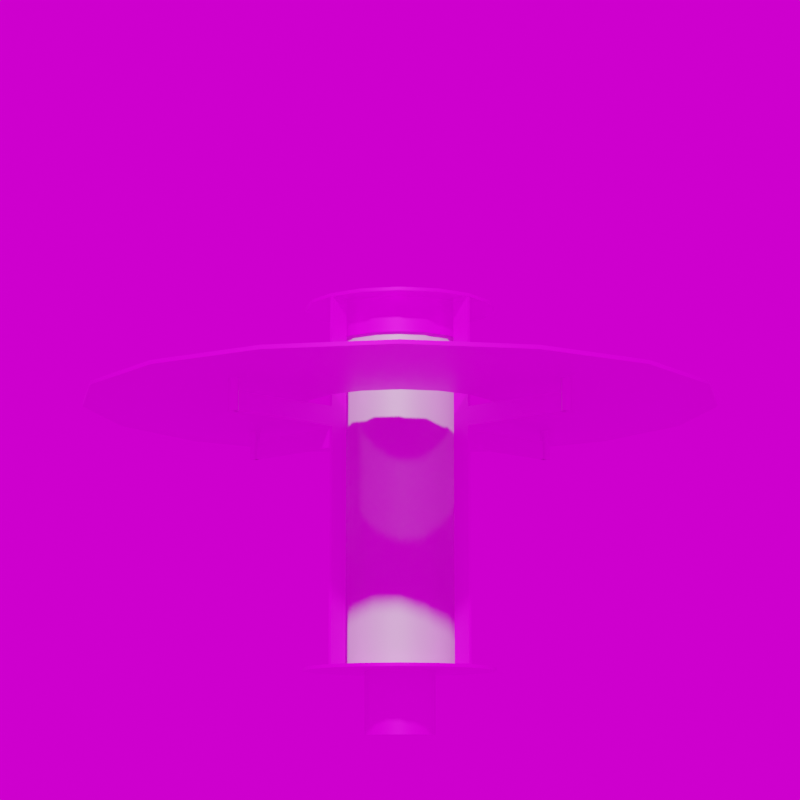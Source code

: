 # Source: Dieter_I.blend  (saved by Blender 3.6.11; exported with 4.5.12 LTS)
import bpy
from mathutils import Matrix  # noqa: F401  (used for matrix-valued properties, if any)

bpy.ops.wm.read_factory_settings(use_empty=True)
scene = bpy.context.scene
scene.name = 'Scene'

# ---- collections
col_collection = bpy.data.collections.new('Collection'); scene.collection.children.link(col_collection)

# ---- images (referenced by path relative to the original .blend; pixels are not part of the script)
import os
ASSET_DIR = os.environ.get("B2B_ASSET_DIR", "")  # directory of the original .blend (textures are referenced by path, not embedded)
HERE = os.path.dirname(os.path.abspath(__file__))  # packed textures are extracted next to this script under _unpacked/

def load_image(name, relpath, width, height, colorspace="sRGB"):
    """Load a texture the original file referenced (path relative to the .blend, or extracted next to this script)."""
    p = next((c for c in (os.path.join(HERE, relpath), os.path.join(ASSET_DIR, relpath)) if relpath and os.path.exists(c)), "")
    if p:
        img = bpy.data.images.load(p, check_existing=True)
        img.name = name
    else:  # same state as the original file: an image datablock whose file is absent (Cycles renders it pink)
        img = bpy.data.images.new(name, width, height)
        img.source = "FILE"
        img.filepath = "//" + (relpath or name)
    img.colorspace_settings.name = colorspace
    return img
img_ral_9011_graphitschwarz_jpg = load_image('RAL_9011_Graphitschwarz.jpg', 'RAL_9011_Graphitschwarz.jpg', 1024, 1024, 'sRGB')
img_weiss_jpg_001 = load_image('weiss.jpg.001', 'weiss.jpg', 1024, 1024, 'sRGB')
img_kloofendal_48d_partly_cloudy_puresky_8k_hdr_001 = load_image('kloofendal_48d_partly_cloudy_puresky_8k.hdr.001', 'kloofendal_48d_partly_cloudy_puresky_8k.hdr', 1024, 1024, 'Linear Rec.709')

# ---- materials (node trees are filled in below, after node groups)
mat_milchglas_002 = bpy.data.materials.new('Milchglas.002')
mat_milchglas_002.surface_render_method = 'BLENDED'
mat_milchglas_002.blend_method = 'BLEND'
mat_milchglas_002.use_backface_culling = True
mat_graphitschwarz_002 = bpy.data.materials.new('Graphitschwarz.002')
mat_graphitschwarz_002.alpha_threshold = 0.0
mat_graphitschwarz_002.roughness = 0.5
mat_graphitschwarz_002.line_color = (0.0, 0.0, 0.0, 1.0)
mat_gebuerstetes_metall_002 = bpy.data.materials.new('gebuerstetes Metall.002')
mat_weiss_004 = bpy.data.materials.new('weiss.004')

# ---- node groups
ng_auto_smooth = bpy.data.node_groups.new('Auto Smooth', 'GeometryNodeTree')
_s = ng_auto_smooth.interface.new_socket(name='Geometry', in_out='OUTPUT', socket_type='NodeSocketGeometry')
_s = ng_auto_smooth.interface.new_socket(name='Geometry', in_out='INPUT', socket_type='NodeSocketGeometry')
_s = ng_auto_smooth.interface.new_socket(name='Angle', in_out='INPUT', socket_type='NodeSocketFloat')
_s.subtype = 'ANGLE'
_s.min_value = 0.0
_s.max_value = 3.142
ng_auto_smooth.is_modifier = True
_N = ng_auto_smooth.nodes; _L = ng_auto_smooth.links
n0 = _N.new('NodeGroupOutput'); n0.name = 'Group Output'; n0.location = (480, -100)
n1 = _N.new('NodeGroupInput'); n1.name = 'Group Input'; n1.location = (-420, -300)
n2 = _N.new('NodeGroupInput'); n2.name = 'Group Input.001'; n2.location = (-60, -100)
n3 = _N.new('GeometryNodeSetShadeSmooth'); n3.name = 'Set Shade Smooth'; n3.location = (120, -100)
n3.domain = 'EDGE'
n4 = _N.new('GeometryNodeSetShadeSmooth'); n4.name = 'Set Shade Smooth.001'; n4.location = (300, -100)
n5 = _N.new('GeometryNodeInputMeshEdgeAngle'); n5.name = 'Edge Angle'; n5.location = (-420, -220)
n6 = _N.new('GeometryNodeInputEdgeSmooth'); n6.name = 'Is Edge Smooth'; n6.location = (-60, -160)
n7 = _N.new('GeometryNodeInputShadeSmooth'); n7.name = 'Is Face Smooth'; n7.location = (-240, -340)
n8 = _N.new('FunctionNodeBooleanMath'); n8.name = 'Boolean Math'; n8.location = (-60, -220)
n9 = _N.new('FunctionNodeCompare'); n9.name = 'Compare'; n9.location = (-240, -180)
n9.operation = 'LESS_EQUAL'
_L.new(n5.outputs[0], n9.inputs[0])
_L.new(n4.outputs[0], n0.inputs[0])
_L.new(n1.outputs[1], n9.inputs[1])
_L.new(n9.outputs[0], n8.inputs[0])
_L.new(n7.outputs[0], n8.inputs[1])
_L.new(n2.outputs[0], n3.inputs[0])
_L.new(n6.outputs[0], n3.inputs[1])
_L.new(n3.outputs[0], n4.inputs[0])
_L.new(n8.outputs[0], n3.inputs[2])
n0.is_active_output = True

# ---- material node trees
mat_milchglas_002.use_nodes = True; mat_milchglas_002.node_tree.nodes.clear()
_N = mat_milchglas_002.node_tree.nodes; _L = mat_milchglas_002.node_tree.links
n0 = _N.new('ShaderNodeBsdfPrincipled'); n0.name = 'Principled BSDF'; n0.location = (10, 300)
n0.distribution = 'GGX'
n0.subsurface_method = 'RANDOM_WALK_SKIN'
n0.inputs[1].default_value = 0.3
n0.inputs[3].default_value = 1.45
n0.inputs[4].default_value = 0.8
n0.inputs[27].default_value = (0.0, 0.0, 0.0, 1.0)
n0.inputs[28].default_value = 1.0
n1 = _N.new('ShaderNodeOutputMaterial'); n1.name = 'Material Output'; n1.location = (300, 300)
_L.new(n0.outputs[0], n1.inputs[0])
n1.is_active_output = True
mat_graphitschwarz_002.use_nodes = True; mat_graphitschwarz_002.node_tree.nodes.clear()
_N = mat_graphitschwarz_002.node_tree.nodes; _L = mat_graphitschwarz_002.node_tree.links
n0 = _N.new('ShaderNodeOutputMaterial'); n0.name = 'Material Output'; n0.location = (300, 300)
n1 = _N.new('ShaderNodeBsdfPrincipled'); n1.name = 'Principled BSDF'; n1.location = (10, 300)
n1.distribution = 'GGX'
n1.subsurface_method = 'RANDOM_WALK_SKIN'
n1.inputs[1].default_value = 0.5
n1.inputs[2].default_value = 0.4
n1.inputs[3].default_value = 1.45
n1.inputs[27].default_value = (0.0, 0.0, 0.0, 1.0)
n1.inputs[28].default_value = 1.0
n2 = _N.new('ShaderNodeTexImage'); n2.name = 'Image Texture'; n2.location = (-280, 275)
n2.image = img_ral_9011_graphitschwarz_jpg
_L.new(n1.outputs[0], n0.inputs[0])
_L.new(n2.outputs[0], n1.inputs[0])
n0.is_active_output = True
mat_gebuerstetes_metall_002.use_nodes = True; mat_gebuerstetes_metall_002.node_tree.nodes.clear()
_N = mat_gebuerstetes_metall_002.node_tree.nodes; _L = mat_gebuerstetes_metall_002.node_tree.links
n0 = _N.new('ShaderNodeBsdfPrincipled'); n0.name = 'Principled BSDF'; n0.location = (10, 300)
n0.distribution = 'GGX'
n0.subsurface_method = 'RANDOM_WALK_SKIN'
n0.inputs[1].default_value = 0.9
n0.inputs[2].default_value = 0.4
n0.inputs[3].default_value = 1.45
n0.inputs[27].default_value = (0.0, 0.0, 0.0, 1.0)
n0.inputs[28].default_value = 1.0
n1 = _N.new('ShaderNodeOutputMaterial'); n1.name = 'Material Output'; n1.location = (300, 300)
n2 = _N.new('ShaderNodeTexImage'); n2.name = 'Image Texture'; n2.location = (-280, 275)
n2.image = img_weiss_jpg_001
_L.new(n0.outputs[0], n1.inputs[0])
_L.new(n2.outputs[0], n0.inputs[0])
n1.is_active_output = True
mat_weiss_004.use_nodes = True; mat_weiss_004.node_tree.nodes.clear()
_N = mat_weiss_004.node_tree.nodes; _L = mat_weiss_004.node_tree.links
n0 = _N.new('ShaderNodeBsdfPrincipled'); n0.name = 'Principled BSDF'; n0.location = (10, 300)
n0.distribution = 'GGX'
n0.subsurface_method = 'RANDOM_WALK_SKIN'
n0.inputs[1].default_value = 0.5
n0.inputs[3].default_value = 1.45
n0.inputs[27].default_value = (0.0, 0.0, 0.0, 1.0)
n0.inputs[28].default_value = 1.0
n1 = _N.new('ShaderNodeOutputMaterial'); n1.name = 'Material Output'; n1.location = (300, 300)
n2 = _N.new('ShaderNodeTexImage'); n2.name = 'Image Texture'; n2.location = (-280, 275)
n2.image = img_weiss_jpg_001
_L.new(n0.outputs[0], n1.inputs[0])
_L.new(n2.outputs[0], n0.inputs[0])
n1.is_active_output = True

# ---- world
world_world = bpy.data.worlds.new('World'); scene.world = world_world
world_world.use_nodes = True; world_world.node_tree.nodes.clear()
_N = world_world.node_tree.nodes; _L = world_world.node_tree.links
n0 = _N.new('ShaderNodeOutputWorld'); n0.name = 'World Output'; n0.location = (300, 300)
n1 = _N.new('ShaderNodeBackground'); n1.name = 'Background'; n1.location = (10, 300)
n2 = _N.new('ShaderNodeTexEnvironment'); n2.name = 'Environment Texture'; n2.location = (-280, 280)
n2.image = img_kloofendal_48d_partly_cloudy_puresky_8k_hdr_001
_L.new(n1.outputs[0], n0.inputs[0])
_L.new(n2.outputs[0], n1.inputs[0])
n0.is_active_output = True
world_world.color = (0.05088, 0.05088, 0.05088)
world_world.use_sun_shadow = False
world_world.sun_shadow_jitter_overblur = 0.0

# ---- cameras
cam_camera = bpy.data.cameras.new('Camera')
cam_camera.lens = 100.0

# ---- meshes
me_cylinder_009 = bpy.data.meshes.new('Cylinder.009')
me_cylinder_009.from_pydata([(2.681e-10, 0.08264, -0.2116), (2.681e-10, 0.08264, 0.2054), (0.03163, 0.07635, -0.2116), (0.03163, 0.07635, 0.2054), (0.05844, 0.05844, -0.2116), (0.05844, 0.05844, 0.2054), (0.07635, 0.03163, -0.2116), (0.07635, 0.03163, 0.2054), (0.08264, 1.271e-12, -0.2116), (0.08264, 1.271e-12, 0.2054), (0.07635, -0.03163, -0.2116), (0.07635, -0.03163, 0.2054), (0.05844, -0.05844, -0.2116), (0.05844, -0.05844, 0.2054), (0.03163, -0.07635, -0.2116), (0.03163, -0.07635, 0.2054), (2.681e-10, -0.08264, -0.2116), (2.681e-10, -0.08264, 0.2054), (-0.03163, -0.07635, -0.2116), (-0.03163, -0.07635, 0.2054), (-0.05844, -0.05844, -0.2116), (-0.05844, -0.05844, 0.2054), (-0.07635, -0.03163, -0.2116), (-0.07635, -0.03163, 0.2054), (-0.08264, 1.271e-12, -0.2116), (-0.08264, 1.271e-12, 0.2054), (-0.07635, 0.03163, -0.2116), (-0.07635, 0.03163, 0.2054), (-0.05844, 0.05844, -0.2116), (-0.05844, 0.05844, 0.2054), (-0.03163, 0.07635, -0.2116), (-0.03163, 0.07635, 0.2054)], [], [(1, 2, 0), (3, 4, 2), (5, 6, 4), (7, 8, 6), (9, 10, 8), (11, 12, 10), (13, 14, 12), (15, 16, 14), (17, 18, 16), (19, 20, 18), (21, 22, 20), (23, 24, 22), (25, 26, 24), (27, 28, 26), (29, 30, 28), (31, 0, 30), (1, 3, 2), (3, 5, 4), (5, 7, 6), (7, 9, 8), (9, 11, 10), (11, 13, 12), (13, 15, 14), (15, 17, 16), (17, 19, 18), (19, 21, 20), (21, 23, 22), (23, 25, 24), (25, 27, 26), (27, 29, 28), (29, 31, 30), (31, 1, 0)])
me_cylinder_009.polygons.foreach_set('use_smooth', [True] * 32)
_uv = me_cylinder_009.uv_layers.new(name='UVMap')
_uv.uv.foreach_set('vector', [1.0, 1.0, 0.9375, 0.5, 1.0, 0.5, 0.9375, 1.0, 0.875, 0.5, 0.9375, 0.5, 0.875, 1.0, 0.8125, 0.5, 0.875, 0.5, 0.8125, 1.0, 0.75, 0.5, 0.8125, 0.5, 0.75, 1.0, 0.6875, 0.5, 0.75, 0.5, 0.6875, 1.0, 0.625, 0.5, 0.6875, 0.5, 0.625, 1.0, 0.5625, 0.5, 0.625, 0.5, 0.5625, 1.0, 0.5, 0.5, 0.5625, 0.5, 0.5, 1.0, 0.4375, 0.5, 0.5, 0.5, 0.4375, 1.0, 0.375, 0.5, 0.4375, 0.5, 0.375, 1.0, 0.3125, 0.5, 0.375, 0.5, 0.3125, 1.0, 0.25, 0.5, 0.3125, 0.5, 0.25, 1.0, 0.1875, 0.5, 0.25, 0.5, 0.1875, 1.0, 0.125, 0.5, 0.1875, 0.5, 0.125, 1.0, 0.0625, 0.5, 0.125, 0.5, 0.0625, 1.0, 0.0, 0.5, 0.0625, 0.5, 1.0, 1.0, 0.9375, 1.0, 0.9375, 0.5, 0.9375, 1.0, 0.875, 1.0, 0.875, 0.5, 0.875, 1.0, 0.8125, 1.0, 0.8125, 0.5, 0.8125, 1.0, 0.75, 1.0, 0.75, 0.5, 0.75, 1.0, 0.6875, 1.0, 0.6875, 0.5, 0.6875, 1.0, 0.625, 1.0, 0.625, 0.5, 0.625, 1.0, 0.5625, 1.0, 0.5625, 0.5, 0.5625, 1.0, 0.5, 1.0, 0.5, 0.5, 0.5, 1.0, 0.4375, 1.0, 0.4375, 0.5, 0.4375, 1.0, 0.375, 1.0, 0.375, 0.5, 0.375, 1.0, 0.3125, 1.0, 0.3125, 0.5, 0.3125, 1.0, 0.25, 1.0, 0.25, 0.5, 0.25, 1.0, 0.1875, 1.0, 0.1875, 0.5, 0.1875, 1.0, 0.125, 1.0, 0.125, 0.5, 0.125, 1.0, 0.0625, 1.0, 0.0625, 0.5, 0.0625, 1.0, 0.0, 1.0, 0.0, 0.5])
me_cylinder_009.materials.append(mat_milchglas_002)
me_cylinder_009.update()
me_cylinder_010 = bpy.data.meshes.new('Cylinder.010')
me_cylinder_010.from_pydata([(6.821e-11, 0.2889, 0.3795), (6.821e-11, 0.2889, 0.425), (0.004524, 0.287, 0.3795), (0.004524, 0.287, 0.425), (0.006398, 0.2825, 0.3795), (0.006398, 0.2825, 0.425), (0.004524, 0.278, 0.3795), (0.004524, 0.278, 0.425), (6.821e-11, 0.2761, 0.3795), (6.821e-11, 0.2761, 0.425), (-0.004524, 0.278, 0.3795), (-0.004524, 0.278, 0.425), (-0.006398, 0.2825, 0.3795), (-0.006398, 0.2825, 0.425), (-0.004524, 0.287, 0.3795), (-0.004524, 0.287, 0.425), (0.004524, 0.287, 0.4297), (6.821e-11, 0.2889, 0.4297), (0.006398, 0.2825, 0.4297), (0.004524, 0.278, 0.4297), (6.821e-11, 0.2761, 0.4297), (-0.004524, 0.278, 0.4297), (-0.006398, 0.2825, 0.4297), (-0.004524, 0.287, 0.4297), (0.2889, -1.27e-08, 0.3795), (0.2889, -1.27e-08, 0.425), (0.287, -0.004524, 0.3795), (0.287, -0.004524, 0.425), (0.2825, -0.006398, 0.3795), (0.2825, -0.006398, 0.425), (0.278, -0.004524, 0.3795), (0.278, -0.004524, 0.425), (0.2761, -1.214e-08, 0.3795), (0.2761, -1.214e-08, 0.425), (0.278, 0.004524, 0.3795), (0.278, 0.004524, 0.425), (0.2825, 0.006398, 0.3795), (0.2825, 0.006398, 0.425), (0.287, 0.004524, 0.3795), (0.287, 0.004524, 0.425), (0.287, -0.004524, 0.4297), (0.2889, -1.27e-08, 0.4297), (0.2825, -0.006398, 0.4297), (0.278, -0.004524, 0.4297), (0.2761, -1.214e-08, 0.4297), (0.278, 0.004524, 0.4297), (0.2825, 0.006398, 0.4297), (0.287, 0.004524, 0.4297), (-2.532e-08, -0.2889, 0.3795), (-2.532e-08, -0.2889, 0.425), (-0.004524, -0.287, 0.3795), (-0.004524, -0.287, 0.425), (-0.006398, -0.2825, 0.3795), (-0.006398, -0.2825, 0.425), (-0.004524, -0.278, 0.3795), (-0.004524, -0.278, 0.425), (-2.42e-08, -0.2761, 0.3795), (-2.42e-08, -0.2761, 0.425), (0.004524, -0.278, 0.3795), (0.004524, -0.278, 0.425), (0.006398, -0.2825, 0.3795), (0.006398, -0.2825, 0.425), (0.004524, -0.287, 0.3795), (0.004524, -0.287, 0.425), (-0.004524, -0.287, 0.4297), (-2.532e-08, -0.2889, 0.4297), (-0.006398, -0.2825, 0.4297), (-0.004524, -0.278, 0.4297), (-2.42e-08, -0.2761, 0.4297), (0.004524, -0.278, 0.4297), (0.006398, -0.2825, 0.4297), (0.004524, -0.287, 0.4297), (-0.2889, 3.795e-08, 0.3795), (-0.2889, 3.795e-08, 0.425), (-0.287, 0.004524, 0.3795), (-0.287, 0.004524, 0.425), (-0.2825, 0.006398, 0.3795), (-0.2825, 0.006398, 0.425), (-0.278, 0.004524, 0.3795), (-0.278, 0.004524, 0.425), (-0.2761, 3.627e-08, 0.3795), (-0.2761, 3.627e-08, 0.425), (-0.278, -0.004524, 0.3795), (-0.278, -0.004524, 0.425), (-0.2825, -0.006398, 0.3795), (-0.2825, -0.006398, 0.425), (-0.287, -0.004524, 0.3795), (-0.287, -0.004524, 0.425), (-0.287, 0.004524, 0.4297), (-0.2889, 3.795e-08, 0.4297), (-0.2825, 0.006398, 0.4297), (-0.278, 0.004524, 0.4297), (-0.2761, 3.627e-08, 0.4297), (-0.278, -0.004524, 0.4297), (-0.2825, -0.006398, 0.4297), (-0.287, -0.004524, 0.4297)], [], [(1, 2, 0), (3, 4, 2), (4, 7, 6), (7, 8, 6), (9, 10, 8), (11, 12, 10), (5, 19, 7), (13, 14, 12), (15, 0, 14), (6, 10, 14), (19, 18, 22), (11, 22, 13), (7, 20, 9), (13, 23, 15), (3, 18, 5), (9, 21, 11), (15, 17, 1), (1, 16, 3), (25, 26, 24), (27, 28, 26), (28, 31, 30), (31, 32, 30), (33, 34, 32), (35, 36, 34), (29, 43, 31), (37, 38, 36), (39, 24, 38), (30, 34, 38), (43, 42, 46), (35, 46, 37), (31, 44, 33), (37, 47, 39), (27, 42, 29), (33, 45, 35), (39, 41, 25), (25, 40, 27), (49, 50, 48), (51, 52, 50), (52, 55, 54), (55, 56, 54), (57, 58, 56), (59, 60, 58), (53, 67, 55), (61, 62, 60), (63, 48, 62), (54, 58, 62), (67, 66, 70), (59, 70, 61), (55, 68, 57), (61, 71, 63), (51, 66, 53), (57, 69, 59), (63, 65, 49), (49, 64, 51), (73, 74, 72), (75, 76, 74), (76, 79, 78), (79, 80, 78), (81, 82, 80), (83, 84, 82), (77, 91, 79), (85, 86, 84), (87, 72, 86), (78, 82, 86), (91, 90, 94), (83, 94, 85), (79, 92, 81), (85, 95, 87), (75, 90, 77), (81, 93, 83), (87, 89, 73), (73, 88, 75), (1, 3, 2), (3, 5, 4), (4, 5, 7), (7, 9, 8), (9, 11, 10), (11, 13, 12), (5, 18, 19), (13, 15, 14), (15, 1, 0), (14, 0, 2), (2, 4, 6), (6, 8, 10), (10, 12, 14), (14, 2, 6), (18, 16, 17), (17, 23, 18), (23, 22, 18), (22, 21, 20), (20, 19, 22), (11, 21, 22), (7, 19, 20), (13, 22, 23), (3, 16, 18), (9, 20, 21), (15, 23, 17), (1, 17, 16), (25, 27, 26), (27, 29, 28), (28, 29, 31), (31, 33, 32), (33, 35, 34), (35, 37, 36), (29, 42, 43), (37, 39, 38), (39, 25, 24), (38, 24, 26), (26, 28, 30), (30, 32, 34), (34, 36, 38), (38, 26, 30), (42, 40, 41), (41, 47, 42), (47, 46, 42), (46, 45, 44), (44, 43, 46), (35, 45, 46), (31, 43, 44), (37, 46, 47), (27, 40, 42), (33, 44, 45), (39, 47, 41), (25, 41, 40), (49, 51, 50), (51, 53, 52), (52, 53, 55), (55, 57, 56), (57, 59, 58), (59, 61, 60), (53, 66, 67), (61, 63, 62), (63, 49, 48), (62, 48, 50), (50, 52, 54), (54, 56, 58), (58, 60, 62), (62, 50, 54), (66, 64, 65), (65, 71, 66), (71, 70, 66), (70, 69, 68), (68, 67, 70), (59, 69, 70), (55, 67, 68), (61, 70, 71), (51, 64, 66), (57, 68, 69), (63, 71, 65), (49, 65, 64), (73, 75, 74), (75, 77, 76), (76, 77, 79), (79, 81, 80), (81, 83, 82), (83, 85, 84), (77, 90, 91), (85, 87, 86), (87, 73, 72), (86, 72, 74), (74, 76, 78), (78, 80, 82), (82, 84, 86), (86, 74, 78), (90, 88, 94), (88, 89, 94), (89, 95, 94), (94, 93, 92), (92, 91, 94), (83, 93, 94), (79, 91, 92), (85, 94, 95), (75, 88, 90), (81, 92, 93), (87, 95, 89), (73, 89, 88)])
me_cylinder_010.polygons.foreach_set('use_smooth', [True] * 176)
me_cylinder_010.polygons.foreach_set('material_index', [0, 0, 0, 0, 0, 0, 1, 0, 0, 0, 1, 1, 1, 1, 1, 1, 1, 1, 0, 0, 0, 0, 0, 0, 1, 0, 0, 0, 1, 1, 1, 1, 1, 1, 1, 1, 0, 0, 0, 0, 0, 0, 1, 0, 0, 0, 1, 1, 1, 1, 1, 1, 1, 1, 0, 0, 0, 0, 0, 0, 1, 0, 0, 0, 1, 1, 1, 1, 1, 1, 1, 1, 0, 0, 0, 0, 0, 0, 1, 0, 0, 0, 0, 0, 0, 0, 1, 1, 1, 1, 1, 1, 1, 1, 1, 1, 1, 1, 0, 0, 0, 0, 0, 0, 1, 0, 0, 0, 0, 0, 0, 0, 1, 1, 1, 1, 1, 1, 1, 1, 1, 1, 1, 1, 0, 0, 0, 0, 0, 0, 1, 0, 0, 0, 0, 0, 0, 0, 1, 1, 1, 1, 1, 1, 1, 1, 1, 1, 1, 1, 0, 0, 0, 0, 0, 0, 1, 0, 0, 0, 0, 0, 0, 0, 1, 1, 1, 1, 1, 1, 1, 1, 1, 1, 1, 1])
_uv = me_cylinder_010.uv_layers.new(name='UVMap')
_uv.uv.foreach_set('vector', [1.0, 1.0, 0.875, 0.5, 1.0, 0.5, 0.875, 1.0, 0.75, 0.5, 0.875, 0.5, 0.75, 0.5, 0.625, 1.0, 0.625, 0.5, 0.625, 1.0, 0.5, 0.5, 0.625, 0.5, 0.5, 1.0, 0.375, 0.5, 0.5, 0.5, 0.375, 1.0, 0.25, 0.5, 0.375, 0.5, 0.75, 1.0, 0.625, 1.0, 0.625, 1.0, 0.25, 1.0, 0.125, 0.5, 0.25, 0.5, 0.125, 1.0, 0.0, 0.5, 0.125, 0.5, 0.9197, 0.08029, 0.5803, 0.08029, 0.5803, 0.4197, 0.4197, 0.08029, 0.49, 0.25, 0.01, 0.25, 0.375, 1.0, 0.25, 1.0, 0.25, 1.0, 0.625, 1.0, 0.5, 1.0, 0.5, 1.0, 0.25, 1.0, 0.125, 1.0, 0.125, 1.0, 0.875, 1.0, 0.75, 1.0, 0.75, 1.0, 0.5, 1.0, 0.375, 1.0, 0.375, 1.0, 0.125, 1.0, 0.0, 1.0, 0.0, 1.0, 1.0, 1.0, 0.875, 1.0, 0.875, 1.0, 1.0, 1.0, 0.875, 0.5, 1.0, 0.5, 0.875, 1.0, 0.75, 0.5, 0.875, 0.5, 0.75, 0.5, 0.625, 1.0, 0.625, 0.5, 0.625, 1.0, 0.5, 0.5, 0.625, 0.5, 0.5, 1.0, 0.375, 0.5, 0.5, 0.5, 0.375, 1.0, 0.25, 0.5, 0.375, 0.5, 0.75, 1.0, 0.625, 1.0, 0.625, 1.0, 0.25, 1.0, 0.125, 0.5, 0.25, 0.5, 0.125, 1.0, 0.0, 0.5, 0.125, 0.5, 0.9197, 0.08029, 0.5803, 0.08029, 0.5803, 0.4197, 0.4197, 0.08029, 0.49, 0.25, 0.01, 0.25, 0.375, 1.0, 0.25, 1.0, 0.25, 1.0, 0.625, 1.0, 0.5, 1.0, 0.5, 1.0, 0.25, 1.0, 0.125, 1.0, 0.125, 1.0, 0.875, 1.0, 0.75, 1.0, 0.75, 1.0, 0.5, 1.0, 0.375, 1.0, 0.375, 1.0, 0.125, 1.0, 0.0, 1.0, 0.0, 1.0, 1.0, 1.0, 0.875, 1.0, 0.875, 1.0, 1.0, 1.0, 0.875, 0.5, 1.0, 0.5, 0.875, 1.0, 0.75, 0.5, 0.875, 0.5, 0.75, 0.5, 0.625, 1.0, 0.625, 0.5, 0.625, 1.0, 0.5, 0.5, 0.625, 0.5, 0.5, 1.0, 0.375, 0.5, 0.5, 0.5, 0.375, 1.0, 0.25, 0.5, 0.375, 0.5, 0.75, 1.0, 0.625, 1.0, 0.625, 1.0, 0.25, 1.0, 0.125, 0.5, 0.25, 0.5, 0.125, 1.0, 0.0, 0.5, 0.125, 0.5, 0.9197, 0.08029, 0.5803, 0.08029, 0.5803, 0.4197, 0.4197, 0.08029, 0.49, 0.25, 0.01, 0.25, 0.375, 1.0, 0.25, 1.0, 0.25, 1.0, 0.625, 1.0, 0.5, 1.0, 0.5, 1.0, 0.25, 1.0, 0.125, 1.0, 0.125, 1.0, 0.875, 1.0, 0.75, 1.0, 0.75, 1.0, 0.5, 1.0, 0.375, 1.0, 0.375, 1.0, 0.125, 1.0, 0.0, 1.0, 0.0, 1.0, 1.0, 1.0, 0.875, 1.0, 0.875, 1.0, 1.0, 1.0, 0.875, 0.5, 1.0, 0.5, 0.875, 1.0, 0.75, 0.5, 0.875, 0.5, 0.75, 0.5, 0.625, 1.0, 0.625, 0.5, 0.625, 1.0, 0.5, 0.5, 0.625, 0.5, 0.5, 1.0, 0.375, 0.5, 0.5, 0.5, 0.375, 1.0, 0.25, 0.5, 0.375, 0.5, 0.75, 1.0, 0.625, 1.0, 0.625, 1.0, 0.25, 1.0, 0.125, 0.5, 0.25, 0.5, 0.125, 1.0, 0.0, 0.5, 0.125, 0.5, 0.9197, 0.08029, 0.5803, 0.08029, 0.5803, 0.4197, 0.4197, 0.08029, 0.49, 0.25, 0.01, 0.25, 0.375, 1.0, 0.25, 1.0, 0.25, 1.0, 0.625, 1.0, 0.5, 1.0, 0.5, 1.0, 0.25, 1.0, 0.125, 1.0, 0.125, 1.0, 0.875, 1.0, 0.75, 1.0, 0.75, 1.0, 0.5, 1.0, 0.375, 1.0, 0.375, 1.0, 0.125, 1.0, 0.0, 1.0, 0.0, 1.0, 1.0, 1.0, 0.875, 1.0, 0.875, 1.0, 1.0, 1.0, 0.875, 1.0, 0.875, 0.5, 0.875, 1.0, 0.75, 1.0, 0.75, 0.5, 0.75, 0.5, 0.75, 1.0, 0.625, 1.0, 0.625, 1.0, 0.5, 1.0, 0.5, 0.5, 0.5, 1.0, 0.375, 1.0, 0.375, 0.5, 0.375, 1.0, 0.25, 1.0, 0.25, 0.5, 0.75, 1.0, 0.75, 1.0, 0.625, 1.0, 0.25, 1.0, 0.125, 1.0, 0.125, 0.5, 0.125, 1.0, 0.0, 1.0, 0.0, 0.5, 0.5803, 0.4197, 0.75, 0.49, 0.9197, 0.4197, 0.9197, 0.4197, 0.99, 0.25, 0.9197, 0.08029, 0.9197, 0.08029, 0.75, 0.01, 0.5803, 0.08029, 0.5803, 0.08029, 0.51, 0.25, 0.5803, 0.4197, 0.5803, 0.4197, 0.9197, 0.4197, 0.9197, 0.08029, 0.49, 0.25, 0.4197, 0.4197, 0.25, 0.49, 0.25, 0.49, 0.08029, 0.4197, 0.49, 0.25, 0.08029, 0.4197, 0.01, 0.25, 0.49, 0.25, 0.01, 0.25, 0.08029, 0.08029, 0.25, 0.01, 0.25, 0.01, 0.4197, 0.08029, 0.01, 0.25, 0.375, 1.0, 0.375, 1.0, 0.25, 1.0, 0.625, 1.0, 0.625, 1.0, 0.5, 1.0, 0.25, 1.0, 0.25, 1.0, 0.125, 1.0, 0.875, 1.0, 0.875, 1.0, 0.75, 1.0, 0.5, 1.0, 0.5, 1.0, 0.375, 1.0, 0.125, 1.0, 0.125, 1.0, 0.0, 1.0, 1.0, 1.0, 1.0, 1.0, 0.875, 1.0, 1.0, 1.0, 0.875, 1.0, 0.875, 0.5, 0.875, 1.0, 0.75, 1.0, 0.75, 0.5, 0.75, 0.5, 0.75, 1.0, 0.625, 1.0, 0.625, 1.0, 0.5, 1.0, 0.5, 0.5, 0.5, 1.0, 0.375, 1.0, 0.375, 0.5, 0.375, 1.0, 0.25, 1.0, 0.25, 0.5, 0.75, 1.0, 0.75, 1.0, 0.625, 1.0, 0.25, 1.0, 0.125, 1.0, 0.125, 0.5, 0.125, 1.0, 0.0, 1.0, 0.0, 0.5, 0.5803, 0.4197, 0.75, 0.49, 0.9197, 0.4197, 0.9197, 0.4197, 0.99, 0.25, 0.9197, 0.08029, 0.9197, 0.08029, 0.75, 0.01, 0.5803, 0.08029, 0.5803, 0.08029, 0.51, 0.25, 0.5803, 0.4197, 0.5803, 0.4197, 0.9197, 0.4197, 0.9197, 0.08029, 0.49, 0.25, 0.4197, 0.4197, 0.25, 0.49, 0.25, 0.49, 0.08029, 0.4197, 0.49, 0.25, 0.08029, 0.4197, 0.01, 0.25, 0.49, 0.25, 0.01, 0.25, 0.08029, 0.08029, 0.25, 0.01, 0.25, 0.01, 0.4197, 0.08029, 0.01, 0.25, 0.375, 1.0, 0.375, 1.0, 0.25, 1.0, 0.625, 1.0, 0.625, 1.0, 0.5, 1.0, 0.25, 1.0, 0.25, 1.0, 0.125, 1.0, 0.875, 1.0, 0.875, 1.0, 0.75, 1.0, 0.5, 1.0, 0.5, 1.0, 0.375, 1.0, 0.125, 1.0, 0.125, 1.0, 0.0, 1.0, 1.0, 1.0, 1.0, 1.0, 0.875, 1.0, 1.0, 1.0, 0.875, 1.0, 0.875, 0.5, 0.875, 1.0, 0.75, 1.0, 0.75, 0.5, 0.75, 0.5, 0.75, 1.0, 0.625, 1.0, 0.625, 1.0, 0.5, 1.0, 0.5, 0.5, 0.5, 1.0, 0.375, 1.0, 0.375, 0.5, 0.375, 1.0, 0.25, 1.0, 0.25, 0.5, 0.75, 1.0, 0.75, 1.0, 0.625, 1.0, 0.25, 1.0, 0.125, 1.0, 0.125, 0.5, 0.125, 1.0, 0.0, 1.0, 0.0, 0.5, 0.5803, 0.4197, 0.75, 0.49, 0.9197, 0.4197, 0.9197, 0.4197, 0.99, 0.25, 0.9197, 0.08029, 0.9197, 0.08029, 0.75, 0.01, 0.5803, 0.08029, 0.5803, 0.08029, 0.51, 0.25, 0.5803, 0.4197, 0.5803, 0.4197, 0.9197, 0.4197, 0.9197, 0.08029, 0.49, 0.25, 0.4197, 0.4197, 0.25, 0.49, 0.25, 0.49, 0.08029, 0.4197, 0.49, 0.25, 0.08029, 0.4197, 0.01, 0.25, 0.49, 0.25, 0.01, 0.25, 0.08029, 0.08029, 0.25, 0.01, 0.25, 0.01, 0.4197, 0.08029, 0.01, 0.25, 0.375, 1.0, 0.375, 1.0, 0.25, 1.0, 0.625, 1.0, 0.625, 1.0, 0.5, 1.0, 0.25, 1.0, 0.25, 1.0, 0.125, 1.0, 0.875, 1.0, 0.875, 1.0, 0.75, 1.0, 0.5, 1.0, 0.5, 1.0, 0.375, 1.0, 0.125, 1.0, 0.125, 1.0, 0.0, 1.0, 1.0, 1.0, 1.0, 1.0, 0.875, 1.0, 1.0, 1.0, 0.875, 1.0, 0.875, 0.5, 0.875, 1.0, 0.75, 1.0, 0.75, 0.5, 0.75, 0.5, 0.75, 1.0, 0.625, 1.0, 0.625, 1.0, 0.5, 1.0, 0.5, 0.5, 0.5, 1.0, 0.375, 1.0, 0.375, 0.5, 0.375, 1.0, 0.25, 1.0, 0.25, 0.5, 0.75, 1.0, 0.75, 1.0, 0.625, 1.0, 0.25, 1.0, 0.125, 1.0, 0.125, 0.5, 0.125, 1.0, 0.0, 1.0, 0.0, 0.5, 0.5803, 0.4197, 0.75, 0.49, 0.9197, 0.4197, 0.9197, 0.4197, 0.99, 0.25, 0.9197, 0.08029, 0.9197, 0.08029, 0.75, 0.01, 0.5803, 0.08029, 0.5803, 0.08029, 0.51, 0.25, 0.5803, 0.4197, 0.5803, 0.4197, 0.9197, 0.4197, 0.9197, 0.08029, 0.49, 0.25, 0.4197, 0.4197, 0.01, 0.25, 0.4197, 0.4197, 0.25, 0.49, 0.01, 0.25, 0.25, 0.49, 0.08029, 0.4197, 0.01, 0.25, 0.01, 0.25, 0.08029, 0.08029, 0.25, 0.01, 0.25, 0.01, 0.4197, 0.08029, 0.01, 0.25, 0.375, 1.0, 0.375, 1.0, 0.25, 1.0, 0.625, 1.0, 0.625, 1.0, 0.5, 1.0, 0.25, 1.0, 0.25, 1.0, 0.125, 1.0, 0.875, 1.0, 0.875, 1.0, 0.75, 1.0, 0.5, 1.0, 0.5, 1.0, 0.375, 1.0, 0.125, 1.0, 0.125, 1.0, 0.0, 1.0, 1.0, 1.0, 1.0, 1.0, 0.875, 1.0])
me_cylinder_010.materials.append(mat_graphitschwarz_002)
me_cylinder_010.materials.append(mat_gebuerstetes_metall_002)
me_cylinder_010.update()
me_mesh = bpy.data.meshes.new('Mesh')
me_mesh.from_pydata([(0.002033, 0.1222, 0.5477), (0.002033, 0.1226, 0.4046), (0.002033, 0.2817, 0.4046), (0.002033, 0.2817, 0.3795), (0.002033, 0.1226, 0.3795), (0.002033, 0.1222, 0.08136), (0.002033, 0.09771, 0.08158), (0.002033, 0.09778, 0.5479), (-0.002033, 0.1222, 0.5477), (-0.002033, 0.1226, 0.4046), (-0.002033, 0.2817, 0.4046), (-0.002033, 0.2817, 0.3795), (-0.002033, 0.1226, 0.3795), (-0.002033, 0.1222, 0.08136), (-0.002033, 0.09771, 0.08158), (-0.002033, 0.09778, 0.5479), (0.1222, -0.002033, 0.5477), (0.1226, -0.002033, 0.4046), (0.2817, -0.002033, 0.4046), (0.2817, -0.002033, 0.3795), (0.1226, -0.002033, 0.3795), (0.1222, -0.002033, 0.08136), (0.09771, -0.002033, 0.08158), (0.09778, -0.002033, 0.5479), (0.1222, 0.002033, 0.5477), (0.1226, 0.002033, 0.4046), (0.2817, 0.002033, 0.4046), (0.2817, 0.002033, 0.3795), (0.1226, 0.002033, 0.3795), (0.1222, 0.002033, 0.08136), (0.09771, 0.002033, 0.08158), (0.09778, 0.002033, 0.5479), (-0.002033, -0.1222, 0.5477), (-0.002033, -0.1226, 0.4046), (-0.002033, -0.2817, 0.4046), (-0.002033, -0.2817, 0.3795), (-0.002033, -0.1226, 0.3795), (-0.002033, -0.1222, 0.08136), (-0.002033, -0.09771, 0.08158), (-0.002033, -0.09778, 0.5479), (0.002033, -0.1222, 0.5477), (0.002033, -0.1226, 0.4046), (0.002033, -0.2817, 0.4046), (0.002033, -0.2817, 0.3795), (0.002033, -0.1226, 0.3795), (0.002033, -0.1222, 0.08136), (0.002033, -0.09771, 0.08158), (0.002033, -0.09778, 0.5479), (-0.1222, 0.002033, 0.5477), (-0.1226, 0.002033, 0.4046), (-0.2817, 0.002033, 0.4046), (-0.2817, 0.002033, 0.3795), (-0.1226, 0.002033, 0.3795), (-0.1222, 0.002033, 0.08136), (-0.09771, 0.002033, 0.08158), (-0.09778, 0.002033, 0.5479), (-0.1222, -0.002033, 0.5477), (-0.1226, -0.002033, 0.4046), (-0.2817, -0.002033, 0.4046), (-0.2817, -0.002033, 0.3795), (-0.1226, -0.002033, 0.3795), (-0.1222, -0.002033, 0.08136), (-0.09771, -0.002033, 0.08158), (-0.09778, -0.002033, 0.5479)], [], [(4, 6, 5), (4, 7, 6), (2, 4, 3), (2, 1, 4), (1, 7, 4), (0, 7, 1), (12, 13, 14), (12, 14, 15), (10, 11, 12), (10, 12, 9), (9, 12, 15), (8, 9, 15), (2, 9, 1), (7, 14, 6), (5, 12, 4), (3, 10, 2), (1, 8, 0), (0, 15, 7), (5, 14, 13), (3, 12, 11), (20, 22, 21), (20, 23, 22), (18, 20, 19), (18, 17, 20), (17, 23, 20), (16, 23, 17), (28, 29, 30), (28, 30, 31), (26, 27, 28), (26, 28, 25), (25, 28, 31), (24, 25, 31), (17, 26, 25), (23, 30, 22), (21, 28, 20), (19, 26, 18), (17, 24, 16), (16, 31, 23), (21, 30, 29), (20, 27, 19), (36, 38, 37), (36, 39, 38), (34, 36, 35), (34, 33, 36), (33, 39, 36), (32, 39, 33), (44, 45, 46), (44, 46, 47), (42, 43, 44), (42, 44, 41), (41, 44, 47), (40, 41, 47), (33, 42, 41), (39, 46, 38), (37, 44, 36), (35, 42, 34), (33, 40, 32), (32, 47, 39), (37, 46, 45), (36, 43, 35), (52, 54, 53), (52, 55, 54), (50, 52, 51), (50, 49, 52), (49, 55, 52), (48, 55, 49), (60, 61, 62), (60, 62, 63), (58, 59, 60), (58, 60, 57), (57, 60, 63), (56, 57, 63), (50, 57, 49), (55, 62, 54), (53, 60, 52), (51, 58, 50), (49, 56, 48), (48, 63, 55), (54, 61, 53), (52, 59, 51), (2, 10, 9), (7, 15, 14), (5, 13, 12), (3, 11, 10), (1, 9, 8), (0, 8, 15), (5, 6, 14), (3, 4, 12), (17, 18, 26), (23, 31, 30), (21, 29, 28), (19, 27, 26), (17, 25, 24), (16, 24, 31), (21, 22, 30), (20, 28, 27), (33, 34, 42), (39, 47, 46), (37, 45, 44), (35, 43, 42), (33, 41, 40), (32, 40, 47), (37, 38, 46), (36, 44, 43), (50, 58, 57), (55, 63, 62), (53, 61, 60), (51, 59, 58), (49, 57, 56), (48, 56, 63), (54, 62, 61), (52, 60, 59)])
_uv = me_mesh.uv_layers.new(name='UVMap')
_uv.uv.foreach_set('vector', [0.0004128, 0.0004128, 0.1464, 0.1464, 0.0004128, 0.2923, 0.1472, 0.0004128, 0.2932, 0.1464, 0.1472, 0.2923, 0.294, 0.0004129, 0.44, 0.1464, 0.294, 0.2923, 0.0004128, 0.2932, 0.1464, 0.4391, 0.0004128, 0.5851, 0.1472, 0.2932, 0.2932, 0.4391, 0.1472, 0.5851, 0.294, 0.2932, 0.44, 0.4391, 0.294, 0.5851, 0.4408, 0.0004129, 0.5867, 0.1464, 0.4408, 0.2923, 0.4408, 0.2932, 0.5867, 0.4391, 0.4408, 0.5851, 0.5876, 0.0004129, 0.7335, 0.1464, 0.5876, 0.2923, 0.5876, 0.2932, 0.7335, 0.4391, 0.5876, 0.5851, 0.0004128, 0.5859, 0.1464, 0.7319, 0.0004128, 0.8778, 0.1472, 0.5859, 0.2932, 0.7319, 0.1472, 0.8778, 0.5004, 0.5859, 0.294, 0.7923, 0.294, 0.5859, 0.7077, 0.5859, 0.5012, 0.7923, 0.5012, 0.5859, 0.9149, 0.5859, 0.7085, 0.7923, 0.7085, 0.5859, 0.9408, 0.0004128, 0.7344, 0.2068, 0.7344, 0.0004128, 0.9408, 0.2077, 0.7344, 0.4141, 0.7344, 0.2077, 0.5004, 0.7932, 0.294, 0.9996, 0.294, 0.7932, 0.5012, 0.7932, 0.7077, 0.9996, 0.5012, 0.9996, 0.7085, 0.7932, 0.9149, 0.9996, 0.7085, 0.9996, 0.0004128, 0.0004128, 0.1464, 0.1464, 0.0004128, 0.2923, 0.1472, 0.0004128, 0.2932, 0.1464, 0.1472, 0.2923, 0.294, 0.0004129, 0.44, 0.1464, 0.294, 0.2923, 0.0004128, 0.2932, 0.1464, 0.4391, 0.0004128, 0.5851, 0.1472, 0.2932, 0.2932, 0.4391, 0.1472, 0.5851, 0.294, 0.2932, 0.44, 0.4391, 0.294, 0.5851, 0.4408, 0.0004129, 0.5867, 0.1464, 0.4408, 0.2923, 0.4408, 0.2932, 0.5867, 0.4391, 0.4408, 0.5851, 0.5876, 0.0004129, 0.7335, 0.1464, 0.5876, 0.2923, 0.5876, 0.2932, 0.7335, 0.4391, 0.5876, 0.5851, 0.0004128, 0.5859, 0.1464, 0.7319, 0.0004128, 0.8778, 0.1472, 0.5859, 0.2932, 0.7319, 0.1472, 0.8778, 0.294, 0.5859, 0.5004, 0.7923, 0.294, 0.7923, 0.7077, 0.5859, 0.5012, 0.7923, 0.5012, 0.5859, 0.9149, 0.5859, 0.7085, 0.7923, 0.7085, 0.5859, 0.9408, 0.0004128, 0.7344, 0.2068, 0.7344, 0.0004128, 0.9408, 0.2077, 0.7344, 0.4141, 0.7344, 0.2077, 0.5004, 0.7932, 0.294, 0.9996, 0.294, 0.7932, 0.5012, 0.7932, 0.7077, 0.9996, 0.5012, 0.9996, 0.9149, 0.7932, 0.7085, 0.9996, 0.7085, 0.7932, 0.0004128, 0.0004128, 0.1464, 0.1464, 0.0004128, 0.2923, 0.1472, 0.0004128, 0.2932, 0.1464, 0.1472, 0.2923, 0.294, 0.0004129, 0.44, 0.1464, 0.294, 0.2923, 0.0004128, 0.2932, 0.1464, 0.4391, 0.0004128, 0.5851, 0.1472, 0.2932, 0.2932, 0.4391, 0.1472, 0.5851, 0.294, 0.2932, 0.44, 0.4391, 0.294, 0.5851, 0.4408, 0.0004129, 0.5867, 0.1464, 0.4408, 0.2923, 0.4408, 0.2932, 0.5867, 0.4391, 0.4408, 0.5851, 0.5876, 0.0004129, 0.7335, 0.1464, 0.5876, 0.2923, 0.5876, 0.2932, 0.7335, 0.4391, 0.5876, 0.5851, 0.0004128, 0.5859, 0.1464, 0.7319, 0.0004128, 0.8778, 0.1472, 0.5859, 0.2932, 0.7319, 0.1472, 0.8778, 0.294, 0.5859, 0.5004, 0.7923, 0.294, 0.7923, 0.7077, 0.5859, 0.5012, 0.7923, 0.5012, 0.5859, 0.9149, 0.5859, 0.7085, 0.7923, 0.7085, 0.5859, 0.9408, 0.0004128, 0.7344, 0.2068, 0.7344, 0.0004128, 0.9408, 0.2077, 0.7344, 0.4141, 0.7344, 0.2077, 0.5004, 0.7932, 0.294, 0.9996, 0.294, 0.7932, 0.5012, 0.7932, 0.7077, 0.9996, 0.5012, 0.9996, 0.9149, 0.7932, 0.7085, 0.9996, 0.7085, 0.7932, 0.0004128, 0.0004128, 0.1464, 0.1464, 0.0004128, 0.2923, 0.1472, 0.0004128, 0.2932, 0.1464, 0.1472, 0.2923, 0.294, 0.0004129, 0.44, 0.1464, 0.294, 0.2923, 0.0004128, 0.2932, 0.1464, 0.4391, 0.0004128, 0.5851, 0.1472, 0.2932, 0.2932, 0.4391, 0.1472, 0.5851, 0.294, 0.2932, 0.44, 0.4391, 0.294, 0.5851, 0.4408, 0.0004129, 0.5867, 0.1464, 0.4408, 0.2923, 0.4408, 0.2932, 0.5867, 0.4391, 0.4408, 0.5851, 0.5876, 0.0004129, 0.7335, 0.1464, 0.5876, 0.2923, 0.5876, 0.2932, 0.7335, 0.4391, 0.5876, 0.5851, 0.0004128, 0.5859, 0.1464, 0.7319, 0.0004128, 0.8778, 0.1472, 0.5859, 0.2932, 0.7319, 0.1472, 0.8778, 0.5004, 0.5859, 0.294, 0.7923, 0.294, 0.5859, 0.7077, 0.5859, 0.5012, 0.7923, 0.5012, 0.5859, 0.9149, 0.5859, 0.7085, 0.7923, 0.7085, 0.5859, 0.9408, 0.0004128, 0.7344, 0.2068, 0.7344, 0.0004128, 0.9408, 0.2077, 0.7344, 0.4141, 0.7344, 0.2077, 0.5004, 0.7932, 0.294, 0.9996, 0.294, 0.7932, 0.7077, 0.7932, 0.5012, 0.9996, 0.5012, 0.7932, 0.9149, 0.7932, 0.7085, 0.9996, 0.7085, 0.7932, 0.5004, 0.5859, 0.5004, 0.7923, 0.294, 0.7923, 0.7077, 0.5859, 0.7077, 0.7923, 0.5012, 0.7923, 0.9149, 0.5859, 0.9149, 0.7923, 0.7085, 0.7923, 0.9408, 0.0004128, 0.9408, 0.2068, 0.7344, 0.2068, 0.9408, 0.2077, 0.9408, 0.4141, 0.7344, 0.4141, 0.5004, 0.7932, 0.5004, 0.9996, 0.294, 0.9996, 0.5012, 0.7932, 0.7077, 0.7932, 0.7077, 0.9996, 0.7085, 0.7932, 0.9149, 0.7932, 0.9149, 0.9996, 0.294, 0.5859, 0.5004, 0.5859, 0.5004, 0.7923, 0.7077, 0.5859, 0.7077, 0.7923, 0.5012, 0.7923, 0.9149, 0.5859, 0.9149, 0.7923, 0.7085, 0.7923, 0.9408, 0.0004128, 0.9408, 0.2068, 0.7344, 0.2068, 0.9408, 0.2077, 0.9408, 0.4141, 0.7344, 0.4141, 0.5004, 0.7932, 0.5004, 0.9996, 0.294, 0.9996, 0.5012, 0.7932, 0.7077, 0.7932, 0.7077, 0.9996, 0.9149, 0.7932, 0.9149, 0.9996, 0.7085, 0.9996, 0.294, 0.5859, 0.5004, 0.5859, 0.5004, 0.7923, 0.7077, 0.5859, 0.7077, 0.7923, 0.5012, 0.7923, 0.9149, 0.5859, 0.9149, 0.7923, 0.7085, 0.7923, 0.9408, 0.0004128, 0.9408, 0.2068, 0.7344, 0.2068, 0.9408, 0.2077, 0.9408, 0.4141, 0.7344, 0.4141, 0.5004, 0.7932, 0.5004, 0.9996, 0.294, 0.9996, 0.5012, 0.7932, 0.7077, 0.7932, 0.7077, 0.9996, 0.9149, 0.7932, 0.9149, 0.9996, 0.7085, 0.9996, 0.5004, 0.5859, 0.5004, 0.7923, 0.294, 0.7923, 0.7077, 0.5859, 0.7077, 0.7923, 0.5012, 0.7923, 0.9149, 0.5859, 0.9149, 0.7923, 0.7085, 0.7923, 0.9408, 0.0004128, 0.9408, 0.2068, 0.7344, 0.2068, 0.9408, 0.2077, 0.9408, 0.4141, 0.7344, 0.4141, 0.5004, 0.7932, 0.5004, 0.9996, 0.294, 0.9996, 0.7077, 0.7932, 0.7077, 0.9996, 0.5012, 0.9996, 0.9149, 0.7932, 0.9149, 0.9996, 0.7085, 0.9996])
me_mesh.materials.append(mat_graphitschwarz_002)
me_mesh.update()
me_beziercurve_012 = bpy.data.meshes.new('BezierCurve.012')
me_beziercurve_012.from_pydata([(-7.335e-12, -1.395e-11, 0.5606), (-7.335e-12, 0.00544, 0.5606), (-5.763e-12, 0.005468, 0.5568), (0.0, 0.009602, 0.5555), (0.0, 0.009647, 0.5529), (0.0, 0.08626, 0.5526), (0.0, 0.08849, 0.5498), (0.0, 0.1227, 0.5498), (0.0, 0.1227, 0.5456), (0.0, 0.08898, 0.5457), (0.0, 0.08862, 0.5002), (0.0, 0.0, 0.5003), (0.0, 0.124, 0.4237), (0.0, 0.41, 0.4242), (0.0, 0.41, 0.4192), (0.0, 0.124, 0.4193), (0.0, 0.0, 0.1018), (0.0, 0.08373, 0.1018), (0.0, 0.08482, 0.08373), (0.0, 0.1227, 0.08364), (0.0, 0.1227, 0.0793), (0.0, 0.04494, 0.07922), (0.0, 0.04476, -0.0007515), (0.0, 0.0, -0.0007515), (-0.002082, 0.005026, 0.5606), (-0.002092, 0.005052, 0.5568), (-0.003675, 0.008871, 0.5555), (-0.003692, 0.008913, 0.5529), (-0.03301, 0.07969, 0.5526), (-0.03386, 0.08176, 0.5498), (-0.04696, 0.1134, 0.5498), (-0.04694, 0.1133, 0.5456), (-0.03405, 0.08221, 0.5457), (-0.03391, 0.08187, 0.5002), (-0.04746, 0.1146, 0.4237), (-0.1569, 0.3788, 0.4242), (-0.1569, 0.3788, 0.4192), (-0.04744, 0.1145, 0.4193), (-0.03204, 0.07735, 0.1018), (-0.03246, 0.07836, 0.08373), (-0.04695, 0.1133, 0.08364), (-0.04695, 0.1134, 0.0793), (-0.0172, 0.04152, 0.07922), (-0.01713, 0.04136, -0.0007515), (-0.003847, 0.003847, 0.5606), (-0.003866, 0.003866, 0.5568), (-0.00679, 0.00679, 0.5555), (-0.006822, 0.006822, 0.5529), (-0.06099, 0.06099, 0.5526), (-0.06257, 0.06257, 0.5498), (-0.08677, 0.08677, 0.5498), (-0.08673, 0.08673, 0.5456), (-0.06292, 0.06292, 0.5457), (-0.06266, 0.06266, 0.5002), (-0.08769, 0.08769, 0.4237), (-0.2899, 0.2899, 0.4242), (-0.2899, 0.2899, 0.4192), (-0.08766, 0.08766, 0.4193), (-0.0592, 0.0592, 0.1018), (-0.05998, 0.05998, 0.08373), (-0.08675, 0.08675, 0.08364), (-0.08676, 0.08676, 0.0793), (-0.03178, 0.03178, 0.07922), (-0.03165, 0.03165, -0.0007515), (-0.005026, 0.002082, 0.5606), (-0.005052, 0.002092, 0.5568), (-0.008871, 0.003675, 0.5555), (-0.008913, 0.003692, 0.5529), (-0.07969, 0.03301, 0.5526), (-0.08176, 0.03386, 0.5498), (-0.1134, 0.04696, 0.5498), (-0.1133, 0.04694, 0.5456), (-0.08221, 0.03405, 0.5457), (-0.08187, 0.03391, 0.5002), (-0.1146, 0.04746, 0.4237), (-0.3788, 0.1569, 0.4242), (-0.3788, 0.1569, 0.4192), (-0.1145, 0.04744, 0.4193), (-0.07735, 0.03204, 0.1018), (-0.07836, 0.03246, 0.08373), (-0.1133, 0.04695, 0.08364), (-0.1134, 0.04695, 0.0793), (-0.04152, 0.0172, 0.07922), (-0.04136, 0.01713, -0.0007515), (-0.00544, -2.517e-10, 0.5606), (-0.005468, -2.502e-10, 0.5568), (-0.009602, -4.197e-10, 0.5555), (-0.009647, -4.217e-10, 0.5529), (-0.08626, -3.77e-09, 0.5526), (-0.08849, -3.868e-09, 0.5498), (-0.1227, -5.364e-09, 0.5498), (-0.1227, -5.362e-09, 0.5456), (-0.08898, -3.889e-09, 0.5457), (-0.08862, -3.874e-09, 0.5002), (-0.124, -5.421e-09, 0.4237), (-0.41, -1.792e-08, 0.4242), (-0.41, -1.792e-08, 0.4192), (-0.124, -5.419e-09, 0.4193), (-0.08373, -3.66e-09, 0.1018), (-0.08482, -3.708e-09, 0.08373), (-0.1227, -5.362e-09, 0.08364), (-0.1227, -5.363e-09, 0.0793), (-0.04494, -1.964e-09, 0.07922), (-0.04476, -1.957e-09, -0.0007515), (-0.005026, -0.002082, 0.5606), (-0.005052, -0.002092, 0.5568), (-0.008871, -0.003675, 0.5555), (-0.008913, -0.003692, 0.5529), (-0.07969, -0.03301, 0.5526), (-0.08176, -0.03386, 0.5498), (-0.1134, -0.04696, 0.5498), (-0.1133, -0.04694, 0.5456), (-0.08221, -0.03405, 0.5457), (-0.08187, -0.03391, 0.5002), (-0.1146, -0.04746, 0.4237), (-0.3788, -0.1569, 0.4242), (-0.3788, -0.1569, 0.4192), (-0.1145, -0.04744, 0.4193), (-0.07735, -0.03204, 0.1018), (-0.07836, -0.03246, 0.08373), (-0.1133, -0.04695, 0.08364), (-0.1134, -0.04695, 0.0793), (-0.04152, -0.0172, 0.07922), (-0.04136, -0.01713, -0.0007515), (-0.003847, -0.003847, 0.5606), (-0.003866, -0.003866, 0.5568), (-0.00679, -0.00679, 0.5555), (-0.006822, -0.006822, 0.5529), (-0.06099, -0.06099, 0.5526), (-0.06257, -0.06257, 0.5498), (-0.08677, -0.08677, 0.5498), (-0.08673, -0.08673, 0.5456), (-0.06292, -0.06292, 0.5457), (-0.06266, -0.06266, 0.5002), (-0.08769, -0.08769, 0.4237), (-0.2899, -0.2899, 0.4242), (-0.2899, -0.2899, 0.4192), (-0.08766, -0.08766, 0.4193), (-0.0592, -0.0592, 0.1018), (-0.05998, -0.05998, 0.08373), (-0.08675, -0.08675, 0.08364), (-0.08676, -0.08676, 0.0793), (-0.03178, -0.03178, 0.07922), (-0.03165, -0.03165, -0.0007515), (-0.002082, -0.005026, 0.5606), (-0.002092, -0.005052, 0.5568), (-0.003675, -0.008871, 0.5555), (-0.003692, -0.008913, 0.5529), (-0.03301, -0.07969, 0.5526), (-0.03386, -0.08176, 0.5498), (-0.04696, -0.1134, 0.5498), (-0.04694, -0.1133, 0.5456), (-0.03405, -0.08221, 0.5457), (-0.03391, -0.08187, 0.5002), (-0.04746, -0.1146, 0.4237), (-0.1569, -0.3788, 0.4242), (-0.1569, -0.3788, 0.4192), (-0.04744, -0.1145, 0.4193), (-0.03204, -0.07735, 0.1018), (-0.03246, -0.07836, 0.08373), (-0.04695, -0.1133, 0.08364), (-0.04695, -0.1134, 0.0793), (-0.0172, -0.04152, 0.07922), (-0.01713, -0.04136, -0.0007515), (4.682e-10, -0.00544, 0.5606), (4.722e-10, -0.005468, 0.5568), (8.394e-10, -0.009602, 0.5555), (8.434e-10, -0.009647, 0.5529), (7.541e-09, -0.08626, 0.5526), (7.736e-09, -0.08849, 0.5498), (1.073e-08, -0.1227, 0.5498), (1.072e-08, -0.1227, 0.5456), (7.779e-09, -0.08898, 0.5457), (7.747e-09, -0.08862, 0.5002), (1.084e-08, -0.124, 0.4237), (3.584e-08, -0.41, 0.4242), (3.584e-08, -0.41, 0.4192), (1.084e-08, -0.124, 0.4193), (7.32e-09, -0.08373, 0.1018), (7.415e-09, -0.08482, 0.08373), (1.072e-08, -0.1227, 0.08364), (1.073e-08, -0.1227, 0.0793), (3.929e-09, -0.04494, 0.07922), (3.913e-09, -0.04476, -0.0007515), (0.002082, -0.005026, 0.5606), (0.002092, -0.005052, 0.5568), (0.003675, -0.008871, 0.5555), (0.003692, -0.008913, 0.5529), (0.03301, -0.07969, 0.5526), (0.03386, -0.08176, 0.5498), (0.04696, -0.1134, 0.5498), (0.04694, -0.1133, 0.5456), (0.03405, -0.08221, 0.5457), (0.03391, -0.08187, 0.5002), (0.04746, -0.1146, 0.4237), (0.1569, -0.3788, 0.4242), (0.1569, -0.3788, 0.4192), (0.04744, -0.1145, 0.4193), (0.03204, -0.07735, 0.1018), (0.03246, -0.07836, 0.08373), (0.04695, -0.1133, 0.08364), (0.04695, -0.1134, 0.0793), (0.0172, -0.04152, 0.07922), (0.01713, -0.04136, -0.0007515), (0.003847, -0.003847, 0.5606), (0.003866, -0.003866, 0.5568), (0.00679, -0.00679, 0.5555), (0.006822, -0.006822, 0.5529), (0.06099, -0.06099, 0.5526), (0.06257, -0.06257, 0.5498), (0.08677, -0.08677, 0.5498), (0.08673, -0.08673, 0.5456), (0.06292, -0.06292, 0.5457), (0.06266, -0.06266, 0.5002), (0.08769, -0.08769, 0.4237), (0.2899, -0.2899, 0.4242), (0.2899, -0.2899, 0.4192), (0.08766, -0.08766, 0.4193), (0.0592, -0.0592, 0.1018), (0.05998, -0.05998, 0.08373), (0.08675, -0.08675, 0.08364), (0.08676, -0.08676, 0.0793), (0.03178, -0.03178, 0.07922), (0.03165, -0.03165, -0.0007515), (0.005026, -0.002082, 0.5606), (0.005052, -0.002092, 0.5568), (0.008871, -0.003675, 0.5555), (0.008913, -0.003692, 0.5529), (0.07969, -0.03301, 0.5526), (0.08176, -0.03386, 0.5498), (0.1134, -0.04696, 0.5498), (0.1133, -0.04694, 0.5456), (0.08221, -0.03405, 0.5457), (0.08187, -0.03391, 0.5002), (0.1146, -0.04746, 0.4237), (0.3788, -0.1569, 0.4242), (0.3788, -0.1569, 0.4192), (0.1145, -0.04744, 0.4193), (0.07735, -0.03204, 0.1018), (0.07836, -0.03246, 0.08373), (0.1133, -0.04695, 0.08364), (0.1134, -0.04695, 0.0793), (0.04152, -0.0172, 0.07922), (0.04136, -0.01713, -0.0007515), (0.00544, 5.092e-11, 0.5606), (0.005468, 5.403e-11, 0.5568), (0.009602, 1.145e-10, 0.5555), (0.009647, 1.15e-10, 0.5529), (0.08626, 1.029e-09, 0.5526), (0.08849, 1.055e-09, 0.5498), (0.1227, 1.463e-09, 0.5498), (0.1227, 1.463e-09, 0.5456), (0.08898, 1.061e-09, 0.5457), (0.08862, 1.057e-09, 0.5002), (0.124, 1.479e-09, 0.4237), (0.41, 4.889e-09, 0.4242), (0.41, 4.889e-09, 0.4192), (0.124, 1.478e-09, 0.4193), (0.08373, 9.984e-10, 0.1018), (0.08482, 1.011e-09, 0.08373), (0.1227, 1.463e-09, 0.08364), (0.1227, 1.463e-09, 0.0793), (0.04494, 5.359e-10, 0.07922), (0.04476, 5.338e-10, -0.0007515), (0.005026, 0.002082, 0.5606), (0.005052, 0.002092, 0.5568), (0.008871, 0.003675, 0.5555), (0.008913, 0.003692, 0.5529), (0.07969, 0.03301, 0.5526), (0.08176, 0.03386, 0.5498), (0.1134, 0.04696, 0.5498), (0.1133, 0.04694, 0.5456), (0.08221, 0.03405, 0.5457), (0.08187, 0.03391, 0.5002), (0.1146, 0.04746, 0.4237), (0.3788, 0.1569, 0.4242), (0.3788, 0.1569, 0.4192), (0.1145, 0.04744, 0.4193), (0.07735, 0.03204, 0.1018), (0.07836, 0.03246, 0.08373), (0.1133, 0.04695, 0.08364), (0.1134, 0.04695, 0.0793), (0.04152, 0.0172, 0.07922), (0.04136, 0.01713, -0.0007515), (0.003847, 0.003847, 0.5606), (0.003866, 0.003866, 0.5568), (0.00679, 0.00679, 0.5555), (0.006822, 0.006822, 0.5529), (0.06099, 0.06099, 0.5526), (0.06257, 0.06257, 0.5498), (0.08677, 0.08677, 0.5498), (0.08673, 0.08673, 0.5456), (0.06292, 0.06292, 0.5457), (0.06266, 0.06266, 0.5002), (0.08769, 0.08769, 0.4237), (0.2899, 0.2899, 0.4242), (0.2899, 0.2899, 0.4192), (0.08766, 0.08766, 0.4193), (0.0592, 0.0592, 0.1018), (0.05998, 0.05998, 0.08373), (0.08675, 0.08675, 0.08364), (0.08676, 0.08676, 0.0793), (0.03178, 0.03178, 0.07922), (0.03165, 0.03165, -0.0007515), (0.002082, 0.005026, 0.5606), (0.002092, 0.005052, 0.5568), (0.003675, 0.008871, 0.5555), (0.003692, 0.008913, 0.5529), (0.03301, 0.07969, 0.5526), (0.03386, 0.08176, 0.5498), (0.04696, 0.1134, 0.5498), (0.04694, 0.1133, 0.5456), (0.03405, 0.08221, 0.5457), (0.03391, 0.08187, 0.5002), (0.04746, 0.1146, 0.4237), (0.1569, 0.3788, 0.4242), (0.1569, 0.3788, 0.4192), (0.04744, 0.1145, 0.4193), (0.03204, 0.07735, 0.1018), (0.03246, 0.07836, 0.08373), (0.04695, 0.1133, 0.08364), (0.04695, 0.1134, 0.0793), (0.0172, 0.04152, 0.07922), (0.01713, 0.04136, -0.0007515)], [], [(0, 1, 24), (0, 24, 44), (0, 44, 64), (0, 64, 84), (0, 84, 104), (0, 104, 124), (0, 124, 144), (0, 144, 164), (0, 164, 184), (0, 184, 204), (0, 204, 224), (0, 224, 244), (0, 244, 264), (0, 264, 284), (0, 284, 304), (0, 304, 1), (2, 24, 1), (25, 44, 24), (45, 64, 44), (65, 84, 64), (85, 104, 84), (105, 124, 104), (125, 144, 124), (145, 164, 144), (165, 184, 164), (185, 204, 184), (205, 224, 204), (225, 244, 224), (245, 264, 244), (265, 284, 264), (285, 304, 284), (304, 2, 1), (3, 25, 2), (26, 45, 25), (46, 65, 45), (66, 85, 65), (86, 105, 85), (106, 125, 105), (125, 146, 145), (145, 166, 165), (166, 185, 165), (186, 205, 185), (206, 225, 205), (225, 246, 245), (245, 266, 265), (266, 285, 265), (286, 305, 285), (306, 2, 305), (3, 27, 26), (26, 47, 46), (47, 66, 46), (67, 86, 66), (86, 107, 106), (107, 126, 106), (127, 146, 126), (146, 167, 166), (166, 187, 186), (187, 206, 186), (207, 226, 206), (226, 247, 246), (247, 266, 246), (267, 286, 266), (287, 306, 286), (307, 3, 306), (5, 27, 4), (28, 47, 27), (47, 68, 67), (68, 87, 67), (88, 107, 87), (108, 127, 107), (128, 147, 127), (148, 167, 147), (168, 187, 167), (188, 207, 187), (207, 228, 227), (228, 247, 227), (248, 267, 247), (268, 287, 267), (288, 307, 287), (308, 4, 307), (5, 29, 28), (29, 48, 28), (48, 69, 68), (68, 89, 88), (88, 109, 108), (109, 128, 108), (129, 148, 128), (148, 169, 168), (169, 188, 168), (189, 208, 188), (209, 228, 208), (229, 248, 228), (249, 268, 248), (268, 289, 288), (288, 309, 308), (309, 5, 308), (7, 29, 6), (30, 49, 29), (50, 69, 49), (70, 89, 69), (90, 109, 89), (110, 129, 109), (130, 149, 129), (150, 169, 149), (170, 189, 169), (190, 209, 189), (210, 229, 209), (229, 250, 249), (250, 269, 249), (270, 289, 269), (290, 309, 289), (309, 7, 6), (8, 30, 7), (31, 50, 30), (51, 70, 50), (71, 90, 70), (91, 110, 90), (111, 130, 110), (131, 150, 130), (150, 171, 170), (171, 190, 170), (191, 210, 190), (211, 230, 210), (231, 250, 230), (251, 270, 250), (271, 290, 270), (291, 310, 290), (311, 7, 310), (9, 31, 8), (32, 51, 31), (52, 71, 51), (71, 92, 91), (91, 112, 111), (112, 131, 111), (132, 151, 131), (152, 171, 151), (172, 191, 171), (192, 211, 191), (212, 231, 211), (232, 251, 231), (251, 272, 271), (271, 292, 291), (291, 312, 311), (312, 8, 311), (10, 32, 9), (33, 52, 32), (53, 72, 52), (73, 92, 72), (93, 112, 92), (113, 132, 112), (133, 152, 132), (153, 172, 152), (173, 192, 172), (193, 212, 192), (213, 232, 212), (233, 252, 232), (253, 272, 252), (273, 292, 272), (293, 312, 292), (313, 9, 312), (10, 11, 33), (33, 11, 53), (53, 11, 73), (73, 11, 93), (93, 11, 113), (113, 11, 133), (133, 11, 153), (153, 11, 173), (173, 11, 193), (193, 11, 213), (213, 11, 233), (233, 11, 253), (253, 11, 273), (273, 11, 293), (293, 11, 313), (313, 11, 10), (12, 35, 34), (35, 54, 34), (55, 74, 54), (75, 94, 74), (94, 115, 114), (114, 135, 134), (135, 154, 134), (155, 174, 154), (175, 194, 174), (195, 214, 194), (215, 234, 214), (235, 254, 234), (255, 274, 254), (275, 294, 274), (295, 314, 294), (315, 12, 314), (14, 35, 13), (36, 55, 35), (56, 75, 55), (76, 95, 75), (96, 115, 95), (116, 135, 115), (136, 155, 135), (156, 175, 155), (176, 195, 175), (196, 215, 195), (216, 235, 215), (236, 255, 235), (256, 275, 255), (276, 295, 275), (296, 315, 295), (316, 13, 315), (15, 36, 14), (36, 57, 56), (57, 76, 56), (76, 97, 96), (97, 116, 96), (117, 136, 116), (136, 157, 156), (157, 176, 156), (176, 197, 196), (196, 217, 216), (217, 236, 216), (237, 256, 236), (256, 277, 276), (277, 296, 276), (297, 316, 296), (317, 14, 316), (12, 37, 15), (34, 57, 37), (54, 77, 57), (74, 97, 77), (94, 117, 97), (114, 137, 117), (134, 157, 137), (157, 174, 177), (174, 197, 177), (194, 217, 197), (214, 237, 217), (237, 254, 257), (254, 277, 257), (274, 297, 277), (294, 317, 297), (314, 15, 317), (16, 17, 38), (16, 38, 58), (16, 58, 78), (16, 78, 98), (16, 98, 118), (16, 118, 138), (16, 138, 158), (16, 158, 178), (16, 178, 198), (16, 198, 218), (16, 218, 238), (16, 238, 258), (16, 258, 278), (16, 278, 298), (16, 298, 318), (16, 318, 17), (17, 39, 38), (38, 59, 58), (59, 78, 58), (79, 98, 78), (99, 118, 98), (119, 138, 118), (139, 158, 138), (159, 178, 158), (179, 198, 178), (199, 218, 198), (219, 238, 218), (239, 258, 238), (259, 278, 258), (278, 299, 298), (299, 318, 298), (319, 17, 318), (18, 40, 39), (40, 59, 39), (60, 79, 59), (80, 99, 79), (100, 119, 99), (120, 139, 119), (140, 159, 139), (159, 180, 179), (180, 199, 179), (200, 219, 199), (219, 240, 239), (240, 259, 239), (260, 279, 259), (280, 299, 279), (300, 319, 299), (320, 18, 319), (20, 40, 19), (41, 60, 40), (61, 80, 60), (81, 100, 80), (101, 120, 100), (120, 141, 140), (140, 161, 160), (161, 180, 160), (181, 200, 180), (201, 220, 200), (220, 241, 240), (240, 261, 260), (260, 281, 280), (281, 300, 280), (301, 320, 300), (321, 19, 320), (21, 41, 20), (42, 61, 41), (62, 81, 61), (82, 101, 81), (101, 122, 121), (122, 141, 121), (141, 162, 161), (162, 181, 161), (182, 201, 181), (202, 221, 201), (221, 242, 241), (242, 261, 241), (262, 281, 261), (281, 302, 301), (301, 322, 321), (322, 20, 321), (22, 42, 21), (43, 62, 42), (63, 82, 62), (83, 102, 82), (103, 122, 102), (123, 142, 122), (143, 162, 142), (163, 182, 162), (183, 202, 182), (202, 223, 222), (223, 242, 222), (243, 262, 242), (263, 282, 262), (283, 302, 282), (303, 322, 302), (323, 21, 322), (22, 23, 43), (43, 23, 63), (63, 23, 83), (83, 23, 103), (103, 23, 123), (123, 23, 143), (143, 23, 163), (163, 23, 183), (183, 23, 203), (203, 23, 223), (223, 23, 243), (243, 23, 263), (263, 23, 283), (283, 23, 303), (303, 23, 323), (323, 23, 22), (2, 25, 24), (25, 45, 44), (45, 65, 64), (65, 85, 84), (85, 105, 104), (105, 125, 124), (125, 145, 144), (145, 165, 164), (165, 185, 184), (185, 205, 204), (205, 225, 224), (225, 245, 244), (245, 265, 264), (265, 285, 284), (285, 305, 304), (304, 305, 2), (3, 26, 25), (26, 46, 45), (46, 66, 65), (66, 86, 85), (86, 106, 105), (106, 126, 125), (125, 126, 146), (145, 146, 166), (166, 186, 185), (186, 206, 205), (206, 226, 225), (225, 226, 246), (245, 246, 266), (266, 286, 285), (286, 306, 305), (306, 3, 2), (3, 4, 27), (26, 27, 47), (47, 67, 66), (67, 87, 86), (86, 87, 107), (107, 127, 126), (127, 147, 146), (146, 147, 167), (166, 167, 187), (187, 207, 206), (207, 227, 226), (226, 227, 247), (247, 267, 266), (267, 287, 286), (287, 307, 306), (307, 4, 3), (5, 28, 27), (28, 48, 47), (47, 48, 68), (68, 88, 87), (88, 108, 107), (108, 128, 127), (128, 148, 147), (148, 168, 167), (168, 188, 187), (188, 208, 207), (207, 208, 228), (228, 248, 247), (248, 268, 267), (268, 288, 287), (288, 308, 307), (308, 5, 4), (5, 6, 29), (29, 49, 48), (48, 49, 69), (68, 69, 89), (88, 89, 109), (109, 129, 128), (129, 149, 148), (148, 149, 169), (169, 189, 188), (189, 209, 208), (209, 229, 228), (229, 249, 248), (249, 269, 268), (268, 269, 289), (288, 289, 309), (309, 6, 5), (7, 30, 29), (30, 50, 49), (50, 70, 69), (70, 90, 89), (90, 110, 109), (110, 130, 129), (130, 150, 149), (150, 170, 169), (170, 190, 189), (190, 210, 209), (210, 230, 229), (229, 230, 250), (250, 270, 269), (270, 290, 289), (290, 310, 309), (309, 310, 7), (8, 31, 30), (31, 51, 50), (51, 71, 70), (71, 91, 90), (91, 111, 110), (111, 131, 130), (131, 151, 150), (150, 151, 171), (171, 191, 190), (191, 211, 210), (211, 231, 230), (231, 251, 250), (251, 271, 270), (271, 291, 290), (291, 311, 310), (311, 8, 7), (9, 32, 31), (32, 52, 51), (52, 72, 71), (71, 72, 92), (91, 92, 112), (112, 132, 131), (132, 152, 151), (152, 172, 171), (172, 192, 191), (192, 212, 211), (212, 232, 231), (232, 252, 251), (251, 252, 272), (271, 272, 292), (291, 292, 312), (312, 9, 8), (10, 33, 32), (33, 53, 52), (53, 73, 72), (73, 93, 92), (93, 113, 112), (113, 133, 132), (133, 153, 152), (153, 173, 172), (173, 193, 192), (193, 213, 212), (213, 233, 232), (233, 253, 252), (253, 273, 272), (273, 293, 292), (293, 313, 312), (313, 10, 9), (12, 13, 35), (35, 55, 54), (55, 75, 74), (75, 95, 94), (94, 95, 115), (114, 115, 135), (135, 155, 154), (155, 175, 174), (175, 195, 194), (195, 215, 214), (215, 235, 234), (235, 255, 254), (255, 275, 274), (275, 295, 294), (295, 315, 314), (315, 13, 12), (14, 36, 35), (36, 56, 55), (56, 76, 75), (76, 96, 95), (96, 116, 115), (116, 136, 135), (136, 156, 155), (156, 176, 175), (176, 196, 195), (196, 216, 215), (216, 236, 235), (236, 256, 255), (256, 276, 275), (276, 296, 295), (296, 316, 315), (316, 14, 13), (15, 37, 36), (36, 37, 57), (57, 77, 76), (76, 77, 97), (97, 117, 116), (117, 137, 136), (136, 137, 157), (157, 177, 176), (176, 177, 197), (196, 197, 217), (217, 237, 236), (237, 257, 256), (256, 257, 277), (277, 297, 296), (297, 317, 316), (317, 15, 14), (12, 34, 37), (34, 54, 57), (54, 74, 77), (74, 94, 97), (94, 114, 117), (114, 134, 137), (134, 154, 157), (157, 154, 174), (174, 194, 197), (194, 214, 217), (214, 234, 237), (237, 234, 254), (254, 274, 277), (274, 294, 297), (294, 314, 317), (314, 12, 15), (17, 18, 39), (38, 39, 59), (59, 79, 78), (79, 99, 98), (99, 119, 118), (119, 139, 138), (139, 159, 158), (159, 179, 178), (179, 199, 198), (199, 219, 218), (219, 239, 238), (239, 259, 258), (259, 279, 278), (278, 279, 299), (299, 319, 318), (319, 18, 17), (18, 19, 40), (40, 60, 59), (60, 80, 79), (80, 100, 99), (100, 120, 119), (120, 140, 139), (140, 160, 159), (159, 160, 180), (180, 200, 199), (200, 220, 219), (219, 220, 240), (240, 260, 259), (260, 280, 279), (280, 300, 299), (300, 320, 319), (320, 19, 18), (20, 41, 40), (41, 61, 60), (61, 81, 80), (81, 101, 100), (101, 121, 120), (120, 121, 141), (140, 141, 161), (161, 181, 180), (181, 201, 200), (201, 221, 220), (220, 221, 241), (240, 241, 261), (260, 261, 281), (281, 301, 300), (301, 321, 320), (321, 20, 19), (21, 42, 41), (42, 62, 61), (62, 82, 81), (82, 102, 101), (101, 102, 122), (122, 142, 141), (141, 142, 162), (162, 182, 181), (182, 202, 201), (202, 222, 221), (221, 222, 242), (242, 262, 261), (262, 282, 281), (281, 282, 302), (301, 302, 322), (322, 21, 20), (22, 43, 42), (43, 63, 62), (63, 83, 82), (83, 103, 102), (103, 123, 122), (123, 143, 142), (143, 163, 162), (163, 183, 182), (183, 203, 202), (202, 203, 223), (223, 243, 242), (243, 263, 262), (263, 283, 282), (283, 303, 302), (303, 323, 322), (323, 22, 21)])
me_beziercurve_012.polygons.foreach_set('use_smooth', [True] * 640)
me_beziercurve_012.polygons.foreach_set('material_index', [1, 1, 1, 1, 1, 1, 1, 1, 1, 1, 1, 1, 1, 1, 1, 1, 1, 1, 1, 1, 1, 1, 1, 1, 1, 1, 1, 1, 1, 1, 1, 1, 0, 0, 0, 0, 0, 0, 0, 0, 0, 0, 0, 0, 0, 0, 0, 0, 0, 0, 0, 0, 0, 0, 0, 0, 0, 0, 0, 0, 0, 0, 0, 0, 0, 0, 0, 0, 0, 0, 0, 0, 0, 0, 0, 0, 0, 0, 0, 0, 0, 0, 0, 0, 0, 0, 0, 0, 0, 0, 0, 0, 0, 0, 0, 0, 0, 0, 0, 0, 0, 0, 0, 0, 0, 0, 0, 0, 0, 0, 0, 0, 0, 0, 0, 0, 0, 0, 0, 0, 0, 0, 0, 0, 0, 0, 0, 0, 0, 0, 0, 0, 0, 0, 0, 0, 0, 0, 0, 0, 0, 0, 0, 0, 0, 0, 0, 0, 0, 0, 0, 0, 0, 0, 0, 0, 0, 0, 0, 0, 0, 0, 0, 0, 0, 0, 0, 0, 0, 0, 0, 0, 0, 0, 0, 0, 0, 0, 0, 0, 0, 0, 0, 0, 0, 0, 0, 0, 0, 0, 0, 0, 0, 0, 0, 0, 0, 0, 0, 0, 0, 0, 0, 0, 0, 0, 0, 0, 2, 2, 2, 2, 2, 2, 2, 2, 2, 2, 2, 2, 2, 2, 2, 2, 0, 0, 0, 0, 0, 0, 0, 0, 0, 0, 0, 0, 0, 0, 0, 0, 0, 0, 0, 0, 0, 0, 0, 0, 0, 0, 0, 0, 0, 0, 0, 0, 0, 0, 0, 0, 0, 0, 0, 0, 0, 0, 0, 0, 0, 0, 0, 0, 0, 0, 0, 0, 0, 0, 0, 0, 0, 0, 0, 0, 0, 0, 0, 0, 0, 0, 0, 0, 0, 0, 0, 0, 0, 0, 0, 0, 0, 0, 0, 0, 0, 0, 0, 0, 0, 0, 0, 0, 0, 0, 0, 0, 0, 0, 0, 0, 0, 0, 0, 0, 0, 0, 0, 0, 0, 0, 0, 0, 0, 0, 0, 0, 0, 0, 0, 0, 0, 0, 0, 0, 0, 0, 0, 0, 0, 0, 0, 0, 1, 1, 1, 1, 1, 1, 1, 1, 1, 1, 1, 1, 1, 1, 1, 1, 0, 0, 0, 0, 0, 0, 0, 0, 0, 0, 0, 0, 0, 0, 0, 0, 0, 0, 0, 0, 0, 0, 0, 0, 0, 0, 0, 0, 0, 0, 0, 0, 0, 0, 0, 0, 0, 0, 0, 0, 0, 0, 0, 0, 0, 0, 0, 0, 0, 0, 0, 0, 0, 0, 0, 0, 0, 0, 0, 0, 0, 0, 0, 0, 0, 0, 0, 0, 0, 0, 0, 0, 0, 0, 0, 0, 0, 0, 0, 0, 0, 0, 0, 0, 0, 0, 0, 0, 0, 0, 0, 0, 0, 0, 0, 0, 0, 0, 0, 0, 0, 0, 0, 0, 0, 0, 0, 0, 0, 0, 0, 0, 0, 0, 0, 0, 0, 0, 0, 0, 0, 0, 0, 0, 0, 0, 0, 0, 0, 0, 0, 0, 0, 0, 0, 0, 0, 0, 0, 0, 0, 0, 0, 0, 0, 0, 0, 0, 0, 0, 0, 0, 0, 0, 0, 0, 0, 0, 0, 0, 2, 2, 2, 2, 2, 2, 2, 2, 2, 2, 2, 2, 2, 2, 2, 2, 0, 0, 0, 0, 0, 0, 0, 0, 0, 0, 0, 0, 0, 0, 0, 0, 0, 0, 0, 0, 0, 0, 0, 0, 0, 0, 0, 0, 0, 0, 0, 0, 0, 0, 0, 0, 0, 0, 0, 0, 0, 0, 0, 0, 0, 0, 0, 0, 0, 0, 0, 0, 0, 0, 0, 0, 0, 0, 0, 0, 0, 0, 0, 0, 0, 0, 0, 0, 0, 0, 0, 0, 0, 0, 0, 0, 0, 0, 0, 0, 0, 0, 0, 0, 0, 0, 0, 0, 0, 0, 0, 0, 0, 0, 0, 0])
_uv = me_beziercurve_012.uv_layers.new(name='UVMap')
_uv.uv.foreach_set('vector', [0.0, 0.5608, 0.0, 0.5608, 0.0625, 0.5608, 0.0625, 0.5608, 0.0625, 0.5608, 0.125, 0.5608, 0.125, 0.5608, 0.125, 0.5608, 0.1875, 0.5608, 0.1875, 0.5608, 0.1875, 0.5608, 0.25, 0.5608, 0.25, 0.5608, 0.25, 0.5608, 0.3125, 0.5608, 0.3125, 0.5608, 0.3125, 0.5608, 0.375, 0.5608, 0.375, 0.5608, 0.375, 0.5608, 0.4375, 0.5608, 0.4375, 0.5608, 0.4375, 0.5608, 0.5, 0.5608, 0.5, 0.5608, 0.5, 0.5608, 0.5625, 0.5608, 0.5625, 0.5608, 0.5625, 0.5608, 0.625, 0.5608, 0.625, 0.5608, 0.625, 0.5608, 0.6875, 0.5608, 0.6875, 0.5608, 0.6875, 0.5608, 0.75, 0.5608, 0.75, 0.5608, 0.75, 0.5608, 0.8125, 0.5608, 0.8125, 0.5608, 0.8125, 0.5608, 0.875, 0.5608, 0.875, 0.5608, 0.875, 0.5608, 0.9375, 0.5608, 0.9375, 0.5608, 0.9375, 0.5608, 1.0, 0.5608, 0.0, 0.5573, 0.0625, 0.5608, 0.0, 0.5608, 0.0625, 0.5573, 0.125, 0.5608, 0.0625, 0.5608, 0.125, 0.5573, 0.1875, 0.5608, 0.125, 0.5608, 0.1875, 0.5573, 0.25, 0.5608, 0.1875, 0.5608, 0.25, 0.5573, 0.3125, 0.5608, 0.25, 0.5608, 0.3125, 0.5573, 0.375, 0.5608, 0.3125, 0.5608, 0.375, 0.5573, 0.4375, 0.5608, 0.375, 0.5608, 0.4375, 0.5573, 0.5, 0.5608, 0.4375, 0.5608, 0.5, 0.5573, 0.5625, 0.5608, 0.5, 0.5608, 0.5625, 0.5573, 0.625, 0.5608, 0.5625, 0.5608, 0.625, 0.5573, 0.6875, 0.5608, 0.625, 0.5608, 0.6875, 0.5573, 0.75, 0.5608, 0.6875, 0.5608, 0.75, 0.5573, 0.8125, 0.5608, 0.75, 0.5608, 0.8125, 0.5573, 0.875, 0.5608, 0.8125, 0.5608, 0.875, 0.5573, 0.9375, 0.5608, 0.875, 0.5608, 0.9375, 0.5608, 1.0, 0.5573, 1.0, 0.5608, 0.0, 0.5555, 0.0625, 0.5573, 0.0, 0.5573, 0.0625, 0.5555, 0.125, 0.5573, 0.0625, 0.5573, 0.125, 0.5555, 0.1875, 0.5573, 0.125, 0.5573, 0.1875, 0.5555, 0.25, 0.5573, 0.1875, 0.5573, 0.25, 0.5555, 0.3125, 0.5573, 0.25, 0.5573, 0.3125, 0.5555, 0.375, 0.5573, 0.3125, 0.5573, 0.375, 0.5573, 0.4375, 0.5555, 0.4375, 0.5573, 0.4375, 0.5573, 0.5, 0.5555, 0.5, 0.5573, 0.5, 0.5555, 0.5625, 0.5573, 0.5, 0.5573, 0.5625, 0.5555, 0.625, 0.5573, 0.5625, 0.5573, 0.625, 0.5555, 0.6875, 0.5573, 0.625, 0.5573, 0.6875, 0.5573, 0.75, 0.5555, 0.75, 0.5573, 0.75, 0.5573, 0.8125, 0.5555, 0.8125, 0.5573, 0.8125, 0.5555, 0.875, 0.5573, 0.8125, 0.5573, 0.875, 0.5555, 0.9375, 0.5573, 0.875, 0.5573, 0.9375, 0.5555, 1.0, 0.5573, 0.9375, 0.5573, 0.0, 0.5555, 0.0625, 0.5529, 0.0625, 0.5555, 0.0625, 0.5555, 0.125, 0.5529, 0.125, 0.5555, 0.125, 0.5529, 0.1875, 0.5555, 0.125, 0.5555, 0.1875, 0.5529, 0.25, 0.5555, 0.1875, 0.5555, 0.25, 0.5555, 0.3125, 0.5529, 0.3125, 0.5555, 0.3125, 0.5529, 0.375, 0.5555, 0.3125, 0.5555, 0.375, 0.5529, 0.4375, 0.5555, 0.375, 0.5555, 0.4375, 0.5555, 0.5, 0.5529, 0.5, 0.5555, 0.5, 0.5555, 0.5625, 0.5529, 0.5625, 0.5555, 0.5625, 0.5529, 0.625, 0.5555, 0.5625, 0.5555, 0.625, 0.5529, 0.6875, 0.5555, 0.625, 0.5555, 0.6875, 0.5555, 0.75, 0.5529, 0.75, 0.5555, 0.75, 0.5529, 0.8125, 0.5555, 0.75, 0.5555, 0.8125, 0.5529, 0.875, 0.5555, 0.8125, 0.5555, 0.875, 0.5529, 0.9375, 0.5555, 0.875, 0.5555, 0.9375, 0.5529, 1.0, 0.5555, 0.9375, 0.5555, 0.0, 0.5526, 0.0625, 0.5529, 0.0, 0.5529, 0.0625, 0.5526, 0.125, 0.5529, 0.0625, 0.5529, 0.125, 0.5529, 0.1875, 0.5526, 0.1875, 0.5529, 0.1875, 0.5526, 0.25, 0.5529, 0.1875, 0.5529, 0.25, 0.5526, 0.3125, 0.5529, 0.25, 0.5529, 0.3125, 0.5526, 0.375, 0.5529, 0.3125, 0.5529, 0.375, 0.5526, 0.4375, 0.5529, 0.375, 0.5529, 0.4375, 0.5526, 0.5, 0.5529, 0.4375, 0.5529, 0.5, 0.5526, 0.5625, 0.5529, 0.5, 0.5529, 0.5625, 0.5526, 0.625, 0.5529, 0.5625, 0.5529, 0.625, 0.5529, 0.6875, 0.5526, 0.6875, 0.5529, 0.6875, 0.5526, 0.75, 0.5529, 0.6875, 0.5529, 0.75, 0.5526, 0.8125, 0.5529, 0.75, 0.5529, 0.8125, 0.5526, 0.875, 0.5529, 0.8125, 0.5529, 0.875, 0.5526, 0.9375, 0.5529, 0.875, 0.5529, 0.9375, 0.5526, 1.0, 0.5529, 0.9375, 0.5529, 0.0, 0.5526, 0.0625, 0.5498, 0.0625, 0.5526, 0.0625, 0.5498, 0.125, 0.5526, 0.0625, 0.5526, 0.125, 0.5526, 0.1875, 0.5498, 0.1875, 0.5526, 0.1875, 0.5526, 0.25, 0.5498, 0.25, 0.5526, 0.25, 0.5526, 0.3125, 0.5498, 0.3125, 0.5526, 0.3125, 0.5498, 0.375, 0.5526, 0.3125, 0.5526, 0.375, 0.5498, 0.4375, 0.5526, 0.375, 0.5526, 0.4375, 0.5526, 0.5, 0.5498, 0.5, 0.5526, 0.5, 0.5498, 0.5625, 0.5526, 0.5, 0.5526, 0.5625, 0.5498, 0.625, 0.5526, 0.5625, 0.5526, 0.625, 0.5498, 0.6875, 0.5526, 0.625, 0.5526, 0.6875, 0.5498, 0.75, 0.5526, 0.6875, 0.5526, 0.75, 0.5498, 0.8125, 0.5526, 0.75, 0.5526, 0.8125, 0.5526, 0.875, 0.5498, 0.875, 0.5526, 0.875, 0.5526, 0.9375, 0.5498, 0.9375, 0.5526, 0.9375, 0.5498, 1.0, 0.5526, 0.9375, 0.5526, 0.0, 0.5498, 0.0625, 0.5498, 0.0, 0.5498, 0.0625, 0.5498, 0.125, 0.5498, 0.0625, 0.5498, 0.125, 0.5498, 0.1875, 0.5498, 0.125, 0.5498, 0.1875, 0.5498, 0.25, 0.5498, 0.1875, 0.5498, 0.25, 0.5498, 0.3125, 0.5498, 0.25, 0.5498, 0.3125, 0.5498, 0.375, 0.5498, 0.3125, 0.5498, 0.375, 0.5498, 0.4375, 0.5498, 0.375, 0.5498, 0.4375, 0.5498, 0.5, 0.5498, 0.4375, 0.5498, 0.5, 0.5498, 0.5625, 0.5498, 0.5, 0.5498, 0.5625, 0.5498, 0.625, 0.5498, 0.5625, 0.5498, 0.625, 0.5498, 0.6875, 0.5498, 0.625, 0.5498, 0.6875, 0.5498, 0.75, 0.5498, 0.75, 0.5498, 0.75, 0.5498, 0.8125, 0.5498, 0.75, 0.5498, 0.8125, 0.5498, 0.875, 0.5498, 0.8125, 0.5498, 0.875, 0.5498, 0.9375, 0.5498, 0.875, 0.5498, 0.9375, 0.5498, 1.0, 0.5498, 1.0, 0.5498, 0.0, 0.5456, 0.0625, 0.5498, 0.0, 0.5498, 0.0625, 0.5456, 0.125, 0.5498, 0.0625, 0.5498, 0.125, 0.5456, 0.1875, 0.5498, 0.125, 0.5498, 0.1875, 0.5456, 0.25, 0.5498, 0.1875, 0.5498, 0.25, 0.5456, 0.3125, 0.5498, 0.25, 0.5498, 0.3125, 0.5456, 0.375, 0.5498, 0.3125, 0.5498, 0.375, 0.5456, 0.4375, 0.5498, 0.375, 0.5498, 0.4375, 0.5498, 0.5, 0.5456, 0.5, 0.5498, 0.5, 0.5456, 0.5625, 0.5498, 0.5, 0.5498, 0.5625, 0.5456, 0.625, 0.5498, 0.5625, 0.5498, 0.625, 0.5456, 0.6875, 0.5498, 0.625, 0.5498, 0.6875, 0.5456, 0.75, 0.5498, 0.6875, 0.5498, 0.75, 0.5456, 0.8125, 0.5498, 0.75, 0.5498, 0.8125, 0.5456, 0.875, 0.5498, 0.8125, 0.5498, 0.875, 0.5456, 0.9375, 0.5498, 0.875, 0.5498, 0.9375, 0.5456, 1.0, 0.5498, 0.9375, 0.5498, 0.0, 0.5457, 0.0625, 0.5456, 0.0, 0.5456, 0.0625, 0.5457, 0.125, 0.5456, 0.0625, 0.5456, 0.125, 0.5457, 0.1875, 0.5456, 0.125, 0.5456, 0.1875, 0.5456, 0.25, 0.5457, 0.25, 0.5456, 0.25, 0.5456, 0.3125, 0.5457, 0.3125, 0.5456, 0.3125, 0.5457, 0.375, 0.5456, 0.3125, 0.5456, 0.375, 0.5457, 0.4375, 0.5456, 0.375, 0.5456, 0.4375, 0.5457, 0.5, 0.5456, 0.4375, 0.5456, 0.5, 0.5457, 0.5625, 0.5456, 0.5, 0.5456, 0.5625, 0.5457, 0.625, 0.5456, 0.5625, 0.5456, 0.625, 0.5457, 0.6875, 0.5456, 0.625, 0.5456, 0.6875, 0.5457, 0.75, 0.5456, 0.6875, 0.5456, 0.75, 0.5456, 0.8125, 0.5457, 0.8125, 0.5456, 0.8125, 0.5456, 0.875, 0.5457, 0.875, 0.5456, 0.875, 0.5456, 0.9375, 0.5457, 0.9375, 0.5456, 0.9375, 0.5457, 1.0, 0.5456, 0.9375, 0.5456, 0.0, 0.5002, 0.0625, 0.5457, 0.0, 0.5457, 0.0625, 0.5002, 0.125, 0.5457, 0.0625, 0.5457, 0.125, 0.5002, 0.1875, 0.5457, 0.125, 0.5457, 0.1875, 0.5002, 0.25, 0.5457, 0.1875, 0.5457, 0.25, 0.5002, 0.3125, 0.5457, 0.25, 0.5457, 0.3125, 0.5002, 0.375, 0.5457, 0.3125, 0.5457, 0.375, 0.5002, 0.4375, 0.5457, 0.375, 0.5457, 0.4375, 0.5002, 0.5, 0.5457, 0.4375, 0.5457, 0.5, 0.5002, 0.5625, 0.5457, 0.5, 0.5457, 0.5625, 0.5002, 0.625, 0.5457, 0.5625, 0.5457, 0.625, 0.5002, 0.6875, 0.5457, 0.625, 0.5457, 0.6875, 0.5002, 0.75, 0.5457, 0.6875, 0.5457, 0.75, 0.5002, 0.8125, 0.5457, 0.75, 0.5457, 0.8125, 0.5002, 0.875, 0.5457, 0.8125, 0.5457, 0.875, 0.5002, 0.9375, 0.5457, 0.875, 0.5457, 0.9375, 0.5002, 1.0, 0.5457, 0.9375, 0.5457, 0.0, 0.5002, 0.0625, 0.5003, 0.0625, 0.5002, 0.0625, 0.5002, 0.125, 0.5003, 0.125, 0.5002, 0.125, 0.5002, 0.1875, 0.5003, 0.1875, 0.5002, 0.1875, 0.5002, 0.25, 0.5003, 0.25, 0.5002, 0.25, 0.5002, 0.3125, 0.5003, 0.3125, 0.5002, 0.3125, 0.5002, 0.375, 0.5003, 0.375, 0.5002, 0.375, 0.5002, 0.4375, 0.5003, 0.4375, 0.5002, 0.4375, 0.5002, 0.5, 0.5003, 0.5, 0.5002, 0.5, 0.5002, 0.5625, 0.5003, 0.5625, 0.5002, 0.5625, 0.5002, 0.625, 0.5003, 0.625, 0.5002, 0.625, 0.5002, 0.6875, 0.5003, 0.6875, 0.5002, 0.6875, 0.5002, 0.75, 0.5003, 0.75, 0.5002, 0.75, 0.5002, 0.8125, 0.5003, 0.8125, 0.5002, 0.8125, 0.5002, 0.875, 0.5003, 0.875, 0.5002, 0.875, 0.5002, 0.9375, 0.5003, 0.9375, 0.5002, 0.9375, 0.5002, 1.0, 0.5003, 1.0, 0.5002, 0.0, 0.4237, 0.0625, 0.4242, 0.0625, 0.4237, 0.0625, 0.4242, 0.125, 0.4237, 0.0625, 0.4237, 0.125, 0.4242, 0.1875, 0.4237, 0.125, 0.4237, 0.1875, 0.4242, 0.25, 0.4237, 0.1875, 0.4237, 0.25, 0.4237, 0.3125, 0.4242, 0.3125, 0.4237, 0.3125, 0.4237, 0.375, 0.4242, 0.375, 0.4237, 0.375, 0.4242, 0.4375, 0.4237, 0.375, 0.4237, 0.4375, 0.4242, 0.5, 0.4237, 0.4375, 0.4237, 0.5, 0.4242, 0.5625, 0.4237, 0.5, 0.4237, 0.5625, 0.4242, 0.625, 0.4237, 0.5625, 0.4237, 0.625, 0.4242, 0.6875, 0.4237, 0.625, 0.4237, 0.6875, 0.4242, 0.75, 0.4237, 0.6875, 0.4237, 0.75, 0.4242, 0.8125, 0.4237, 0.75, 0.4237, 0.8125, 0.4242, 0.875, 0.4237, 0.8125, 0.4237, 0.875, 0.4242, 0.9375, 0.4237, 0.875, 0.4237, 0.9375, 0.4242, 1.0, 0.4237, 0.9375, 0.4237, 0.0, 0.4192, 0.0625, 0.4242, 0.0, 0.4242, 0.0625, 0.4192, 0.125, 0.4242, 0.0625, 0.4242, 0.125, 0.4192, 0.1875, 0.4242, 0.125, 0.4242, 0.1875, 0.4192, 0.25, 0.4242, 0.1875, 0.4242, 0.25, 0.4192, 0.3125, 0.4242, 0.25, 0.4242, 0.3125, 0.4192, 0.375, 0.4242, 0.3125, 0.4242, 0.375, 0.4192, 0.4375, 0.4242, 0.375, 0.4242, 0.4375, 0.4192, 0.5, 0.4242, 0.4375, 0.4242, 0.5, 0.4192, 0.5625, 0.4242, 0.5, 0.4242, 0.5625, 0.4192, 0.625, 0.4242, 0.5625, 0.4242, 0.625, 0.4192, 0.6875, 0.4242, 0.625, 0.4242, 0.6875, 0.4192, 0.75, 0.4242, 0.6875, 0.4242, 0.75, 0.4192, 0.8125, 0.4242, 0.75, 0.4242, 0.8125, 0.4192, 0.875, 0.4242, 0.8125, 0.4242, 0.875, 0.4192, 0.9375, 0.4242, 0.875, 0.4242, 0.9375, 0.4192, 1.0, 0.4242, 0.9375, 0.4242, 0.0, 0.4193, 0.0625, 0.4192, 0.0, 0.4192, 0.0625, 0.4192, 0.125, 0.4193, 0.125, 0.4192, 0.125, 0.4193, 0.1875, 0.4192, 0.125, 0.4192, 0.1875, 0.4192, 0.25, 0.4193, 0.25, 0.4192, 0.25, 0.4193, 0.3125, 0.4192, 0.25, 0.4192, 0.3125, 0.4193, 0.375, 0.4192, 0.3125, 0.4192, 0.375, 0.4192, 0.4375, 0.4193, 0.4375, 0.4192, 0.4375, 0.4193, 0.5, 0.4192, 0.4375, 0.4192, 0.5, 0.4192, 0.5625, 0.4193, 0.5625, 0.4192, 0.5625, 0.4192, 0.625, 0.4193, 0.625, 0.4192, 0.625, 0.4193, 0.6875, 0.4192, 0.625, 0.4192, 0.6875, 0.4193, 0.75, 0.4192, 0.6875, 0.4192, 0.75, 0.4192, 0.8125, 0.4193, 0.8125, 0.4192, 0.8125, 0.4193, 0.875, 0.4192, 0.8125, 0.4192, 0.875, 0.4193, 0.9375, 0.4192, 0.875, 0.4192, 0.9375, 0.4193, 1.0, 0.4192, 0.9375, 0.4192, 0.0, 0.4237, 0.0625, 0.4193, 0.0, 0.4193, 0.0625, 0.4237, 0.125, 0.4193, 0.0625, 0.4193, 0.125, 0.4237, 0.1875, 0.4193, 0.125, 0.4193, 0.1875, 0.4237, 0.25, 0.4193, 0.1875, 0.4193, 0.25, 0.4237, 0.3125, 0.4193, 0.25, 0.4193, 0.3125, 0.4237, 0.375, 0.4193, 0.3125, 0.4193, 0.375, 0.4237, 0.4375, 0.4193, 0.375, 0.4193, 0.4375, 0.4193, 0.5, 0.4237, 0.5, 0.4193, 0.5, 0.4237, 0.5625, 0.4193, 0.5, 0.4193, 0.5625, 0.4237, 0.625, 0.4193, 0.5625, 0.4193, 0.625, 0.4237, 0.6875, 0.4193, 0.625, 0.4193, 0.6875, 0.4193, 0.75, 0.4237, 0.75, 0.4193, 0.75, 0.4237, 0.8125, 0.4193, 0.75, 0.4193, 0.8125, 0.4237, 0.875, 0.4193, 0.8125, 0.4193, 0.875, 0.4237, 0.9375, 0.4193, 0.875, 0.4193, 0.9375, 0.4237, 1.0, 0.4193, 0.9375, 0.4193, 0.0, 0.08722, 0.0, 0.08674, 0.0625, 0.08674, 0.0625, 0.08722, 0.0625, 0.08674, 0.125, 0.08674, 0.125, 0.08722, 0.125, 0.08674, 0.1875, 0.08674, 0.1875, 0.08722, 0.1875, 0.08674, 0.25, 0.08674, 0.25, 0.08722, 0.25, 0.08674, 0.3125, 0.08674, 0.3125, 0.08722, 0.3125, 0.08674, 0.375, 0.08674, 0.375, 0.08722, 0.375, 0.08674, 0.4375, 0.08674, 0.4375, 0.08722, 0.4375, 0.08674, 0.5, 0.08674, 0.5, 0.08722, 0.5, 0.08674, 0.5625, 0.08674, 0.5625, 0.08722, 0.5625, 0.08674, 0.625, 0.08674, 0.625, 0.08722, 0.625, 0.08674, 0.6875, 0.08674, 0.6875, 0.08722, 0.6875, 0.08674, 0.75, 0.08674, 0.75, 0.08722, 0.75, 0.08674, 0.8125, 0.08674, 0.8125, 0.08722, 0.8125, 0.08674, 0.875, 0.08674, 0.875, 0.08722, 0.875, 0.08674, 0.9375, 0.08674, 0.9375, 0.08722, 0.9375, 0.08674, 1.0, 0.08674, 0.0, 0.08674, 0.0625, 0.08373, 0.0625, 0.08674, 0.0625, 0.08674, 0.125, 0.08373, 0.125, 0.08674, 0.125, 0.08373, 0.1875, 0.08674, 0.125, 0.08674, 0.1875, 0.08373, 0.25, 0.08674, 0.1875, 0.08674, 0.25, 0.08373, 0.3125, 0.08674, 0.25, 0.08674, 0.3125, 0.08373, 0.375, 0.08674, 0.3125, 0.08674, 0.375, 0.08373, 0.4375, 0.08674, 0.375, 0.08674, 0.4375, 0.08373, 0.5, 0.08674, 0.4375, 0.08674, 0.5, 0.08373, 0.5625, 0.08674, 0.5, 0.08674, 0.5625, 0.08373, 0.625, 0.08674, 0.5625, 0.08674, 0.625, 0.08373, 0.6875, 0.08674, 0.625, 0.08674, 0.6875, 0.08373, 0.75, 0.08674, 0.6875, 0.08674, 0.75, 0.08373, 0.8125, 0.08674, 0.75, 0.08674, 0.8125, 0.08674, 0.875, 0.08373, 0.875, 0.08674, 0.875, 0.08373, 0.9375, 0.08674, 0.875, 0.08674, 0.9375, 0.08373, 1.0, 0.08674, 0.9375, 0.08674, 0.0, 0.08373, 0.0625, 0.08364, 0.0625, 0.08373, 0.0625, 0.08364, 0.125, 0.08373, 0.0625, 0.08373, 0.125, 0.08364, 0.1875, 0.08373, 0.125, 0.08373, 0.1875, 0.08364, 0.25, 0.08373, 0.1875, 0.08373, 0.25, 0.08364, 0.3125, 0.08373, 0.25, 0.08373, 0.3125, 0.08364, 0.375, 0.08373, 0.3125, 0.08373, 0.375, 0.08364, 0.4375, 0.08373, 0.375, 0.08373, 0.4375, 0.08373, 0.5, 0.08364, 0.5, 0.08373, 0.5, 0.08364, 0.5625, 0.08373, 0.5, 0.08373, 0.5625, 0.08364, 0.625, 0.08373, 0.5625, 0.08373, 0.625, 0.08373, 0.6875, 0.08364, 0.6875, 0.08373, 0.6875, 0.08364, 0.75, 0.08373, 0.6875, 0.08373, 0.75, 0.08364, 0.8125, 0.08373, 0.75, 0.08373, 0.8125, 0.08364, 0.875, 0.08373, 0.8125, 0.08373, 0.875, 0.08364, 0.9375, 0.08373, 0.875, 0.08373, 0.9375, 0.08364, 1.0, 0.08373, 0.9375, 0.08373, 0.0, 0.0793, 0.0625, 0.08364, 0.0, 0.08364, 0.0625, 0.0793, 0.125, 0.08364, 0.0625, 0.08364, 0.125, 0.0793, 0.1875, 0.08364, 0.125, 0.08364, 0.1875, 0.0793, 0.25, 0.08364, 0.1875, 0.08364, 0.25, 0.0793, 0.3125, 0.08364, 0.25, 0.08364, 0.3125, 0.08364, 0.375, 0.0793, 0.375, 0.08364, 0.375, 0.08364, 0.4375, 0.0793, 0.4375, 0.08364, 0.4375, 0.0793, 0.5, 0.08364, 0.4375, 0.08364, 0.5, 0.0793, 0.5625, 0.08364, 0.5, 0.08364, 0.5625, 0.0793, 0.625, 0.08364, 0.5625, 0.08364, 0.625, 0.08364, 0.6875, 0.0793, 0.6875, 0.08364, 0.6875, 0.08364, 0.75, 0.0793, 0.75, 0.08364, 0.75, 0.08364, 0.8125, 0.0793, 0.8125, 0.08364, 0.8125, 0.0793, 0.875, 0.08364, 0.8125, 0.08364, 0.875, 0.0793, 0.9375, 0.08364, 0.875, 0.08364, 0.9375, 0.0793, 1.0, 0.08364, 0.9375, 0.08364, 0.0, 0.07922, 0.0625, 0.0793, 0.0, 0.0793, 0.0625, 0.07922, 0.125, 0.0793, 0.0625, 0.0793, 0.125, 0.07922, 0.1875, 0.0793, 0.125, 0.0793, 0.1875, 0.07922, 0.25, 0.0793, 0.1875, 0.0793, 0.25, 0.0793, 0.3125, 0.07922, 0.3125, 0.0793, 0.3125, 0.07922, 0.375, 0.0793, 0.3125, 0.0793, 0.375, 0.0793, 0.4375, 0.07922, 0.4375, 0.0793, 0.4375, 0.07922, 0.5, 0.0793, 0.4375, 0.0793, 0.5, 0.07922, 0.5625, 0.0793, 0.5, 0.0793, 0.5625, 0.07922, 0.625, 0.0793, 0.5625, 0.0793, 0.625, 0.0793, 0.6875, 0.07922, 0.6875, 0.0793, 0.6875, 0.07922, 0.75, 0.0793, 0.6875, 0.0793, 0.75, 0.07922, 0.8125, 0.0793, 0.75, 0.0793, 0.8125, 0.0793, 0.875, 0.07922, 0.875, 0.0793, 0.875, 0.0793, 0.9375, 0.07922, 0.9375, 0.0793, 0.9375, 0.07922, 1.0, 0.0793, 0.9375, 0.0793, 0.0, -0.0007515, 0.0625, 0.07922, 0.0, 0.07922, 0.0625, -0.0007515, 0.125, 0.07922, 0.0625, 0.07922, 0.125, -0.0007515, 0.1875, 0.07922, 0.125, 0.07922, 0.1875, -0.0007515, 0.25, 0.07922, 0.1875, 0.07922, 0.25, -0.0007515, 0.3125, 0.07922, 0.25, 0.07922, 0.3125, -0.0007515, 0.375, 0.07922, 0.3125, 0.07922, 0.375, -0.0007515, 0.4375, 0.07922, 0.375, 0.07922, 0.4375, -0.0007515, 0.5, 0.07922, 0.4375, 0.07922, 0.5, -0.0007515, 0.5625, 0.07922, 0.5, 0.07922, 0.5625, 0.07922, 0.625, -0.0007515, 0.625, 0.07922, 0.625, -0.0007515, 0.6875, 0.07922, 0.625, 0.07922, 0.6875, -0.0007515, 0.75, 0.07922, 0.6875, 0.07922, 0.75, -0.0007515, 0.8125, 0.07922, 0.75, 0.07922, 0.8125, -0.0007515, 0.875, 0.07922, 0.8125, 0.07922, 0.875, -0.0007515, 0.9375, 0.07922, 0.875, 0.07922, 0.9375, -0.0007515, 1.0, 0.07922, 0.9375, 0.07922, 0.0, -0.0007515, 0.0625, -0.0007515, 0.0625, -0.0007515, 0.0625, -0.0007515, 0.125, -0.0007515, 0.125, -0.0007515, 0.125, -0.0007515, 0.1875, -0.0007515, 0.1875, -0.0007515, 0.1875, -0.0007515, 0.25, -0.0007515, 0.25, -0.0007515, 0.25, -0.0007515, 0.3125, -0.0007515, 0.3125, -0.0007515, 0.3125, -0.0007515, 0.375, -0.0007515, 0.375, -0.0007515, 0.375, -0.0007515, 0.4375, -0.0007515, 0.4375, -0.0007515, 0.4375, -0.0007515, 0.5, -0.0007515, 0.5, -0.0007515, 0.5, -0.0007515, 0.5625, -0.0007515, 0.5625, -0.0007515, 0.5625, -0.0007515, 0.625, -0.0007515, 0.625, -0.0007515, 0.625, -0.0007515, 0.6875, -0.0007515, 0.6875, -0.0007515, 0.6875, -0.0007515, 0.75, -0.0007515, 0.75, -0.0007515, 0.75, -0.0007515, 0.8125, -0.0007515, 0.8125, -0.0007515, 0.8125, -0.0007515, 0.875, -0.0007515, 0.875, -0.0007515, 0.875, -0.0007515, 0.9375, -0.0007515, 0.9375, -0.0007515, 0.9375, -0.0007515, 1.0, -0.0007515, 1.0, -0.0007515, 0.0, 0.5573, 0.0625, 0.5573, 0.0625, 0.5608, 0.0625, 0.5573, 0.125, 0.5573, 0.125, 0.5608, 0.125, 0.5573, 0.1875, 0.5573, 0.1875, 0.5608, 0.1875, 0.5573, 0.25, 0.5573, 0.25, 0.5608, 0.25, 0.5573, 0.3125, 0.5573, 0.3125, 0.5608, 0.3125, 0.5573, 0.375, 0.5573, 0.375, 0.5608, 0.375, 0.5573, 0.4375, 0.5573, 0.4375, 0.5608, 0.4375, 0.5573, 0.5, 0.5573, 0.5, 0.5608, 0.5, 0.5573, 0.5625, 0.5573, 0.5625, 0.5608, 0.5625, 0.5573, 0.625, 0.5573, 0.625, 0.5608, 0.625, 0.5573, 0.6875, 0.5573, 0.6875, 0.5608, 0.6875, 0.5573, 0.75, 0.5573, 0.75, 0.5608, 0.75, 0.5573, 0.8125, 0.5573, 0.8125, 0.5608, 0.8125, 0.5573, 0.875, 0.5573, 0.875, 0.5608, 0.875, 0.5573, 0.9375, 0.5573, 0.9375, 0.5608, 0.9375, 0.5608, 0.9375, 0.5573, 1.0, 0.5573, 0.0, 0.5555, 0.0625, 0.5555, 0.0625, 0.5573, 0.0625, 0.5555, 0.125, 0.5555, 0.125, 0.5573, 0.125, 0.5555, 0.1875, 0.5555, 0.1875, 0.5573, 0.1875, 0.5555, 0.25, 0.5555, 0.25, 0.5573, 0.25, 0.5555, 0.3125, 0.5555, 0.3125, 0.5573, 0.3125, 0.5555, 0.375, 0.5555, 0.375, 0.5573, 0.375, 0.5573, 0.375, 0.5555, 0.4375, 0.5555, 0.4375, 0.5573, 0.4375, 0.5555, 0.5, 0.5555, 0.5, 0.5555, 0.5625, 0.5555, 0.5625, 0.5573, 0.5625, 0.5555, 0.625, 0.5555, 0.625, 0.5573, 0.625, 0.5555, 0.6875, 0.5555, 0.6875, 0.5573, 0.6875, 0.5573, 0.6875, 0.5555, 0.75, 0.5555, 0.75, 0.5573, 0.75, 0.5555, 0.8125, 0.5555, 0.8125, 0.5555, 0.875, 0.5555, 0.875, 0.5573, 0.875, 0.5555, 0.9375, 0.5555, 0.9375, 0.5573, 0.9375, 0.5555, 1.0, 0.5555, 1.0, 0.5573, 0.0, 0.5555, 0.0, 0.5529, 0.0625, 0.5529, 0.0625, 0.5555, 0.0625, 0.5529, 0.125, 0.5529, 0.125, 0.5529, 0.1875, 0.5529, 0.1875, 0.5555, 0.1875, 0.5529, 0.25, 0.5529, 0.25, 0.5555, 0.25, 0.5555, 0.25, 0.5529, 0.3125, 0.5529, 0.3125, 0.5529, 0.375, 0.5529, 0.375, 0.5555, 0.375, 0.5529, 0.4375, 0.5529, 0.4375, 0.5555, 0.4375, 0.5555, 0.4375, 0.5529, 0.5, 0.5529, 0.5, 0.5555, 0.5, 0.5529, 0.5625, 0.5529, 0.5625, 0.5529, 0.625, 0.5529, 0.625, 0.5555, 0.625, 0.5529, 0.6875, 0.5529, 0.6875, 0.5555, 0.6875, 0.5555, 0.6875, 0.5529, 0.75, 0.5529, 0.75, 0.5529, 0.8125, 0.5529, 0.8125, 0.5555, 0.8125, 0.5529, 0.875, 0.5529, 0.875, 0.5555, 0.875, 0.5529, 0.9375, 0.5529, 0.9375, 0.5555, 0.9375, 0.5529, 1.0, 0.5529, 1.0, 0.5555, 0.0, 0.5526, 0.0625, 0.5526, 0.0625, 0.5529, 0.0625, 0.5526, 0.125, 0.5526, 0.125, 0.5529, 0.125, 0.5529, 0.125, 0.5526, 0.1875, 0.5526, 0.1875, 0.5526, 0.25, 0.5526, 0.25, 0.5529, 0.25, 0.5526, 0.3125, 0.5526, 0.3125, 0.5529, 0.3125, 0.5526, 0.375, 0.5526, 0.375, 0.5529, 0.375, 0.5526, 0.4375, 0.5526, 0.4375, 0.5529, 0.4375, 0.5526, 0.5, 0.5526, 0.5, 0.5529, 0.5, 0.5526, 0.5625, 0.5526, 0.5625, 0.5529, 0.5625, 0.5526, 0.625, 0.5526, 0.625, 0.5529, 0.625, 0.5529, 0.625, 0.5526, 0.6875, 0.5526, 0.6875, 0.5526, 0.75, 0.5526, 0.75, 0.5529, 0.75, 0.5526, 0.8125, 0.5526, 0.8125, 0.5529, 0.8125, 0.5526, 0.875, 0.5526, 0.875, 0.5529, 0.875, 0.5526, 0.9375, 0.5526, 0.9375, 0.5529, 0.9375, 0.5526, 1.0, 0.5526, 1.0, 0.5529, 0.0, 0.5526, 0.0, 0.5498, 0.0625, 0.5498, 0.0625, 0.5498, 0.125, 0.5498, 0.125, 0.5526, 0.125, 0.5526, 0.125, 0.5498, 0.1875, 0.5498, 0.1875, 0.5526, 0.1875, 0.5498, 0.25, 0.5498, 0.25, 0.5526, 0.25, 0.5498, 0.3125, 0.5498, 0.3125, 0.5498, 0.375, 0.5498, 0.375, 0.5526, 0.375, 0.5498, 0.4375, 0.5498, 0.4375, 0.5526, 0.4375, 0.5526, 0.4375, 0.5498, 0.5, 0.5498, 0.5, 0.5498, 0.5625, 0.5498, 0.5625, 0.5526, 0.5625, 0.5498, 0.625, 0.5498, 0.625, 0.5526, 0.625, 0.5498, 0.6875, 0.5498, 0.6875, 0.5526, 0.6875, 0.5498, 0.75, 0.5498, 0.75, 0.5526, 0.75, 0.5498, 0.8125, 0.5498, 0.8125, 0.5526, 0.8125, 0.5526, 0.8125, 0.5498, 0.875, 0.5498, 0.875, 0.5526, 0.875, 0.5498, 0.9375, 0.5498, 0.9375, 0.5498, 1.0, 0.5498, 1.0, 0.5526, 0.0, 0.5498, 0.0625, 0.5498, 0.0625, 0.5498, 0.0625, 0.5498, 0.125, 0.5498, 0.125, 0.5498, 0.125, 0.5498, 0.1875, 0.5498, 0.1875, 0.5498, 0.1875, 0.5498, 0.25, 0.5498, 0.25, 0.5498, 0.25, 0.5498, 0.3125, 0.5498, 0.3125, 0.5498, 0.3125, 0.5498, 0.375, 0.5498, 0.375, 0.5498, 0.375, 0.5498, 0.4375, 0.5498, 0.4375, 0.5498, 0.4375, 0.5498, 0.5, 0.5498, 0.5, 0.5498, 0.5, 0.5498, 0.5625, 0.5498, 0.5625, 0.5498, 0.5625, 0.5498, 0.625, 0.5498, 0.625, 0.5498, 0.625, 0.5498, 0.6875, 0.5498, 0.6875, 0.5498, 0.6875, 0.5498, 0.6875, 0.5498, 0.75, 0.5498, 0.75, 0.5498, 0.8125, 0.5498, 0.8125, 0.5498, 0.8125, 0.5498, 0.875, 0.5498, 0.875, 0.5498, 0.875, 0.5498, 0.9375, 0.5498, 0.9375, 0.5498, 0.9375, 0.5498, 0.9375, 0.5498, 1.0, 0.5498, 0.0, 0.5456, 0.0625, 0.5456, 0.0625, 0.5498, 0.0625, 0.5456, 0.125, 0.5456, 0.125, 0.5498, 0.125, 0.5456, 0.1875, 0.5456, 0.1875, 0.5498, 0.1875, 0.5456, 0.25, 0.5456, 0.25, 0.5498, 0.25, 0.5456, 0.3125, 0.5456, 0.3125, 0.5498, 0.3125, 0.5456, 0.375, 0.5456, 0.375, 0.5498, 0.375, 0.5456, 0.4375, 0.5456, 0.4375, 0.5498, 0.4375, 0.5498, 0.4375, 0.5456, 0.5, 0.5456, 0.5, 0.5456, 0.5625, 0.5456, 0.5625, 0.5498, 0.5625, 0.5456, 0.625, 0.5456, 0.625, 0.5498, 0.625, 0.5456, 0.6875, 0.5456, 0.6875, 0.5498, 0.6875, 0.5456, 0.75, 0.5456, 0.75, 0.5498, 0.75, 0.5456, 0.8125, 0.5456, 0.8125, 0.5498, 0.8125, 0.5456, 0.875, 0.5456, 0.875, 0.5498, 0.875, 0.5456, 0.9375, 0.5456, 0.9375, 0.5498, 0.9375, 0.5456, 1.0, 0.5456, 1.0, 0.5498, 0.0, 0.5457, 0.0625, 0.5457, 0.0625, 0.5456, 0.0625, 0.5457, 0.125, 0.5457, 0.125, 0.5456, 0.125, 0.5457, 0.1875, 0.5457, 0.1875, 0.5456, 0.1875, 0.5456, 0.1875, 0.5457, 0.25, 0.5457, 0.25, 0.5456, 0.25, 0.5457, 0.3125, 0.5457, 0.3125, 0.5457, 0.375, 0.5457, 0.375, 0.5456, 0.375, 0.5457, 0.4375, 0.5457, 0.4375, 0.5456, 0.4375, 0.5457, 0.5, 0.5457, 0.5, 0.5456, 0.5, 0.5457, 0.5625, 0.5457, 0.5625, 0.5456, 0.5625, 0.5457, 0.625, 0.5457, 0.625, 0.5456, 0.625, 0.5457, 0.6875, 0.5457, 0.6875, 0.5456, 0.6875, 0.5457, 0.75, 0.5457, 0.75, 0.5456, 0.75, 0.5456, 0.75, 0.5457, 0.8125, 0.5457, 0.8125, 0.5456, 0.8125, 0.5457, 0.875, 0.5457, 0.875, 0.5456, 0.875, 0.5457, 0.9375, 0.5457, 0.9375, 0.5457, 1.0, 0.5457, 1.0, 0.5456, 0.0, 0.5002, 0.0625, 0.5002, 0.0625, 0.5457, 0.0625, 0.5002, 0.125, 0.5002, 0.125, 0.5457, 0.125, 0.5002, 0.1875, 0.5002, 0.1875, 0.5457, 0.1875, 0.5002, 0.25, 0.5002, 0.25, 0.5457, 0.25, 0.5002, 0.3125, 0.5002, 0.3125, 0.5457, 0.3125, 0.5002, 0.375, 0.5002, 0.375, 0.5457, 0.375, 0.5002, 0.4375, 0.5002, 0.4375, 0.5457, 0.4375, 0.5002, 0.5, 0.5002, 0.5, 0.5457, 0.5, 0.5002, 0.5625, 0.5002, 0.5625, 0.5457, 0.5625, 0.5002, 0.625, 0.5002, 0.625, 0.5457, 0.625, 0.5002, 0.6875, 0.5002, 0.6875, 0.5457, 0.6875, 0.5002, 0.75, 0.5002, 0.75, 0.5457, 0.75, 0.5002, 0.8125, 0.5002, 0.8125, 0.5457, 0.8125, 0.5002, 0.875, 0.5002, 0.875, 0.5457, 0.875, 0.5002, 0.9375, 0.5002, 0.9375, 0.5457, 0.9375, 0.5002, 1.0, 0.5002, 1.0, 0.5457, 0.0, 0.4237, 0.0, 0.4242, 0.0625, 0.4242, 0.0625, 0.4242, 0.125, 0.4242, 0.125, 0.4237, 0.125, 0.4242, 0.1875, 0.4242, 0.1875, 0.4237, 0.1875, 0.4242, 0.25, 0.4242, 0.25, 0.4237, 0.25, 0.4237, 0.25, 0.4242, 0.3125, 0.4242, 0.3125, 0.4237, 0.3125, 0.4242, 0.375, 0.4242, 0.375, 0.4242, 0.4375, 0.4242, 0.4375, 0.4237, 0.4375, 0.4242, 0.5, 0.4242, 0.5, 0.4237, 0.5, 0.4242, 0.5625, 0.4242, 0.5625, 0.4237, 0.5625, 0.4242, 0.625, 0.4242, 0.625, 0.4237, 0.625, 0.4242, 0.6875, 0.4242, 0.6875, 0.4237, 0.6875, 0.4242, 0.75, 0.4242, 0.75, 0.4237, 0.75, 0.4242, 0.8125, 0.4242, 0.8125, 0.4237, 0.8125, 0.4242, 0.875, 0.4242, 0.875, 0.4237, 0.875, 0.4242, 0.9375, 0.4242, 0.9375, 0.4237, 0.9375, 0.4242, 1.0, 0.4242, 1.0, 0.4237, 0.0, 0.4192, 0.0625, 0.4192, 0.0625, 0.4242, 0.0625, 0.4192, 0.125, 0.4192, 0.125, 0.4242, 0.125, 0.4192, 0.1875, 0.4192, 0.1875, 0.4242, 0.1875, 0.4192, 0.25, 0.4192, 0.25, 0.4242, 0.25, 0.4192, 0.3125, 0.4192, 0.3125, 0.4242, 0.3125, 0.4192, 0.375, 0.4192, 0.375, 0.4242, 0.375, 0.4192, 0.4375, 0.4192, 0.4375, 0.4242, 0.4375, 0.4192, 0.5, 0.4192, 0.5, 0.4242, 0.5, 0.4192, 0.5625, 0.4192, 0.5625, 0.4242, 0.5625, 0.4192, 0.625, 0.4192, 0.625, 0.4242, 0.625, 0.4192, 0.6875, 0.4192, 0.6875, 0.4242, 0.6875, 0.4192, 0.75, 0.4192, 0.75, 0.4242, 0.75, 0.4192, 0.8125, 0.4192, 0.8125, 0.4242, 0.8125, 0.4192, 0.875, 0.4192, 0.875, 0.4242, 0.875, 0.4192, 0.9375, 0.4192, 0.9375, 0.4242, 0.9375, 0.4192, 1.0, 0.4192, 1.0, 0.4242, 0.0, 0.4193, 0.0625, 0.4193, 0.0625, 0.4192, 0.0625, 0.4192, 0.0625, 0.4193, 0.125, 0.4193, 0.125, 0.4193, 0.1875, 0.4193, 0.1875, 0.4192, 0.1875, 0.4192, 0.1875, 0.4193, 0.25, 0.4193, 0.25, 0.4193, 0.3125, 0.4193, 0.3125, 0.4192, 0.3125, 0.4193, 0.375, 0.4193, 0.375, 0.4192, 0.375, 0.4192, 0.375, 0.4193, 0.4375, 0.4193, 0.4375, 0.4193, 0.5, 0.4193, 0.5, 0.4192, 0.5, 0.4192, 0.5, 0.4193, 0.5625, 0.4193, 0.5625, 0.4192, 0.5625, 0.4193, 0.625, 0.4193, 0.625, 0.4193, 0.6875, 0.4193, 0.6875, 0.4192, 0.6875, 0.4193, 0.75, 0.4193, 0.75, 0.4192, 0.75, 0.4192, 0.75, 0.4193, 0.8125, 0.4193, 0.8125, 0.4193, 0.875, 0.4193, 0.875, 0.4192, 0.875, 0.4193, 0.9375, 0.4193, 0.9375, 0.4192, 0.9375, 0.4193, 1.0, 0.4193, 1.0, 0.4192, 0.0, 0.4237, 0.0625, 0.4237, 0.0625, 0.4193, 0.0625, 0.4237, 0.125, 0.4237, 0.125, 0.4193, 0.125, 0.4237, 0.1875, 0.4237, 0.1875, 0.4193, 0.1875, 0.4237, 0.25, 0.4237, 0.25, 0.4193, 0.25, 0.4237, 0.3125, 0.4237, 0.3125, 0.4193, 0.3125, 0.4237, 0.375, 0.4237, 0.375, 0.4193, 0.375, 0.4237, 0.4375, 0.4237, 0.4375, 0.4193, 0.4375, 0.4193, 0.4375, 0.4237, 0.5, 0.4237, 0.5, 0.4237, 0.5625, 0.4237, 0.5625, 0.4193, 0.5625, 0.4237, 0.625, 0.4237, 0.625, 0.4193, 0.625, 0.4237, 0.6875, 0.4237, 0.6875, 0.4193, 0.6875, 0.4193, 0.6875, 0.4237, 0.75, 0.4237, 0.75, 0.4237, 0.8125, 0.4237, 0.8125, 0.4193, 0.8125, 0.4237, 0.875, 0.4237, 0.875, 0.4193, 0.875, 0.4237, 0.9375, 0.4237, 0.9375, 0.4193, 0.9375, 0.4237, 1.0, 0.4237, 1.0, 0.4193, 0.0, 0.08674, 0.0, 0.08373, 0.0625, 0.08373, 0.0625, 0.08674, 0.0625, 0.08373, 0.125, 0.08373, 0.125, 0.08373, 0.1875, 0.08373, 0.1875, 0.08674, 0.1875, 0.08373, 0.25, 0.08373, 0.25, 0.08674, 0.25, 0.08373, 0.3125, 0.08373, 0.3125, 0.08674, 0.3125, 0.08373, 0.375, 0.08373, 0.375, 0.08674, 0.375, 0.08373, 0.4375, 0.08373, 0.4375, 0.08674, 0.4375, 0.08373, 0.5, 0.08373, 0.5, 0.08674, 0.5, 0.08373, 0.5625, 0.08373, 0.5625, 0.08674, 0.5625, 0.08373, 0.625, 0.08373, 0.625, 0.08674, 0.625, 0.08373, 0.6875, 0.08373, 0.6875, 0.08674, 0.6875, 0.08373, 0.75, 0.08373, 0.75, 0.08674, 0.75, 0.08373, 0.8125, 0.08373, 0.8125, 0.08674, 0.8125, 0.08674, 0.8125, 0.08373, 0.875, 0.08373, 0.875, 0.08373, 0.9375, 0.08373, 0.9375, 0.08674, 0.9375, 0.08373, 1.0, 0.08373, 1.0, 0.08674, 0.0, 0.08373, 0.0, 0.08364, 0.0625, 0.08364, 0.0625, 0.08364, 0.125, 0.08364, 0.125, 0.08373, 0.125, 0.08364, 0.1875, 0.08364, 0.1875, 0.08373, 0.1875, 0.08364, 0.25, 0.08364, 0.25, 0.08373, 0.25, 0.08364, 0.3125, 0.08364, 0.3125, 0.08373, 0.3125, 0.08364, 0.375, 0.08364, 0.375, 0.08373, 0.375, 0.08364, 0.4375, 0.08364, 0.4375, 0.08373, 0.4375, 0.08373, 0.4375, 0.08364, 0.5, 0.08364, 0.5, 0.08364, 0.5625, 0.08364, 0.5625, 0.08373, 0.5625, 0.08364, 0.625, 0.08364, 0.625, 0.08373, 0.625, 0.08373, 0.625, 0.08364, 0.6875, 0.08364, 0.6875, 0.08364, 0.75, 0.08364, 0.75, 0.08373, 0.75, 0.08364, 0.8125, 0.08364, 0.8125, 0.08373, 0.8125, 0.08364, 0.875, 0.08364, 0.875, 0.08373, 0.875, 0.08364, 0.9375, 0.08364, 0.9375, 0.08373, 0.9375, 0.08364, 1.0, 0.08364, 1.0, 0.08373, 0.0, 0.0793, 0.0625, 0.0793, 0.0625, 0.08364, 0.0625, 0.0793, 0.125, 0.0793, 0.125, 0.08364, 0.125, 0.0793, 0.1875, 0.0793, 0.1875, 0.08364, 0.1875, 0.0793, 0.25, 0.0793, 0.25, 0.08364, 0.25, 0.0793, 0.3125, 0.0793, 0.3125, 0.08364, 0.3125, 0.08364, 0.3125, 0.0793, 0.375, 0.0793, 0.375, 0.08364, 0.375, 0.0793, 0.4375, 0.0793, 0.4375, 0.0793, 0.5, 0.0793, 0.5, 0.08364, 0.5, 0.0793, 0.5625, 0.0793, 0.5625, 0.08364, 0.5625, 0.0793, 0.625, 0.0793, 0.625, 0.08364, 0.625, 0.08364, 0.625, 0.0793, 0.6875, 0.0793, 0.6875, 0.08364, 0.6875, 0.0793, 0.75, 0.0793, 0.75, 0.08364, 0.75, 0.0793, 0.8125, 0.0793, 0.8125, 0.0793, 0.875, 0.0793, 0.875, 0.08364, 0.875, 0.0793, 0.9375, 0.0793, 0.9375, 0.08364, 0.9375, 0.0793, 1.0, 0.0793, 1.0, 0.08364, 0.0, 0.07922, 0.0625, 0.07922, 0.0625, 0.0793, 0.0625, 0.07922, 0.125, 0.07922, 0.125, 0.0793, 0.125, 0.07922, 0.1875, 0.07922, 0.1875, 0.0793, 0.1875, 0.07922, 0.25, 0.07922, 0.25, 0.0793, 0.25, 0.0793, 0.25, 0.07922, 0.3125, 0.07922, 0.3125, 0.07922, 0.375, 0.07922, 0.375, 0.0793, 0.375, 0.0793, 0.375, 0.07922, 0.4375, 0.07922, 0.4375, 0.07922, 0.5, 0.07922, 0.5, 0.0793, 0.5, 0.07922, 0.5625, 0.07922, 0.5625, 0.0793, 0.5625, 0.07922, 0.625, 0.07922, 0.625, 0.0793, 0.625, 0.0793, 0.625, 0.07922, 0.6875, 0.07922, 0.6875, 0.07922, 0.75, 0.07922, 0.75, 0.0793, 0.75, 0.07922, 0.8125, 0.07922, 0.8125, 0.0793, 0.8125, 0.0793, 0.8125, 0.07922, 0.875, 0.07922, 0.875, 0.0793, 0.875, 0.07922, 0.9375, 0.07922, 0.9375, 0.07922, 1.0, 0.07922, 1.0, 0.0793, 0.0, -0.0007515, 0.0625, -0.0007515, 0.0625, 0.07922, 0.0625, -0.0007515, 0.125, -0.0007515, 0.125, 0.07922, 0.125, -0.0007515, 0.1875, -0.0007515, 0.1875, 0.07922, 0.1875, -0.0007515, 0.25, -0.0007515, 0.25, 0.07922, 0.25, -0.0007515, 0.3125, -0.0007515, 0.3125, 0.07922, 0.3125, -0.0007515, 0.375, -0.0007515, 0.375, 0.07922, 0.375, -0.0007515, 0.4375, -0.0007515, 0.4375, 0.07922, 0.4375, -0.0007515, 0.5, -0.0007515, 0.5, 0.07922, 0.5, -0.0007515, 0.5625, -0.0007515, 0.5625, 0.07922, 0.5625, 0.07922, 0.5625, -0.0007515, 0.625, -0.0007515, 0.625, -0.0007515, 0.6875, -0.0007515, 0.6875, 0.07922, 0.6875, -0.0007515, 0.75, -0.0007515, 0.75, 0.07922, 0.75, -0.0007515, 0.8125, -0.0007515, 0.8125, 0.07922, 0.8125, -0.0007515, 0.875, -0.0007515, 0.875, 0.07922, 0.875, -0.0007515, 0.9375, -0.0007515, 0.9375, 0.07922, 0.9375, -0.0007515, 1.0, -0.0007515, 1.0, 0.07922])
me_beziercurve_012.materials.append(mat_graphitschwarz_002)
me_beziercurve_012.materials.append(mat_gebuerstetes_metall_002)
me_beziercurve_012.materials.append(mat_weiss_004)
me_beziercurve_012.auto_texspace = False
me_beziercurve_012.update()

# ---- objects
ob_camera = bpy.data.objects.new('Camera', cam_camera)
ob_glas = bpy.data.objects.new('Glas', me_cylinder_009)
ob_cylinder_001 = bpy.data.objects.new('Cylinder.001', me_cylinder_010)
ob_beziercurve_005 = bpy.data.objects.new('BezierCurve.005', me_mesh)
ob_beziercurve_002 = bpy.data.objects.new('BezierCurve.002', me_beziercurve_012)

# ---- transforms, parenting, visibility, modifiers, constraints
ob_camera.location = (2.0, -2.0, -0.07)
ob_camera.rotation_euler = (1.745, 0.0, 0.7854)
ob_glas.location = (0.0, 0.0, 0.2954)
ob_glas.scale = (1.027, 1.027, 1.0)
_m = ob_glas.modifiers.new('Auto Smooth', 'NODES')
_m.node_group = ng_auto_smooth
_gi = [s.identifier for s in ng_auto_smooth.interface.items_tree if s.item_type == 'SOCKET' and s.in_out == 'INPUT']
_m[_gi[1]] = 0.8727  # Angle
ob_cylinder_001.location = (0.0, 0.0, 0.0)
ob_cylinder_001.rotation_euler = (0.0, 0.0, 1.571)
_m = ob_cylinder_001.modifiers.new('Auto Smooth', 'NODES')
_m.node_group = ng_auto_smooth
_gi = [s.identifier for s in ng_auto_smooth.interface.items_tree if s.item_type == 'SOCKET' and s.in_out == 'INPUT']
_m[_gi[1]] = 0.8727  # Angle
ob_beziercurve_005.location = (0.0, 0.0, 0.0)
ob_beziercurve_005.rotation_euler = (0.0, 0.0, 1.571)
_m = ob_beziercurve_005.modifiers.new('Auto Smooth', 'NODES')
_m.node_group = ng_auto_smooth
_gi = [s.identifier for s in ng_auto_smooth.interface.items_tree if s.item_type == 'SOCKET' and s.in_out == 'INPUT']
_m[_gi[1]] = 3.142  # Angle
ob_beziercurve_002.location = (0.0, 0.0, 0.0)
_m = ob_beziercurve_002.modifiers.new('Auto Smooth', 'NODES')
_m.node_group = ng_auto_smooth
_gi = [s.identifier for s in ng_auto_smooth.interface.items_tree if s.item_type == 'SOCKET' and s.in_out == 'INPUT']
_m[_gi[1]] = 0.8727  # Angle

# ---- collection membership
col_collection.objects.link(ob_camera)
col_collection.objects.link(ob_glas)
col_collection.objects.link(ob_cylinder_001)
col_collection.objects.link(ob_beziercurve_005)
col_collection.objects.link(ob_beziercurve_002)

# ---- scene / render settings (as saved in the file)
scene.camera = ob_camera
scene.frame_start = 1; scene.frame_end = 250; scene.frame_set(2)
scene.render.engine = 'CYCLES'
scene.render.resolution_x = 500
scene.render.resolution_y = 500
scene.cycles.sampling_pattern = 'TABULATED_SOBOL'
scene.cycles.use_light_tree = False
scene.view_settings.view_transform = 'Filmic'
bpy.context.view_layer.update()

# ---- added for rendering (the .blend has no usable light): sun
light_auto_sun = bpy.data.lights.new('AutoSun', 'SUN')
light_auto_sun.energy = 3.0
light_auto_sun.angle = 0.0523599
ob_auto_sun = bpy.data.objects.new('AutoSun', light_auto_sun)
scene.collection.objects.link(ob_auto_sun)
ob_auto_sun.rotation_euler = (0.872665, 0.174533, 0.523599)
bpy.context.view_layer.update()
